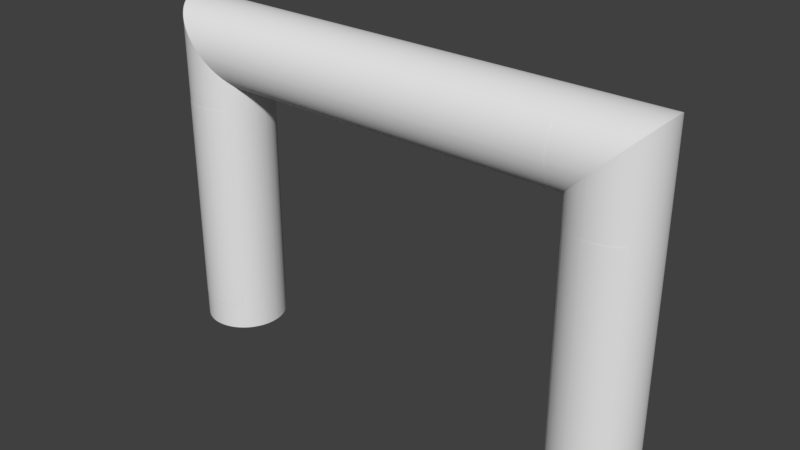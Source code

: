 # Source: untitled.blend  (saved by Blender 2.79.0; exported with 4.5.12 LTS)
import bpy
from mathutils import Matrix  # noqa: F401  (used for matrix-valued properties, if any)

bpy.ops.wm.read_factory_settings(use_empty=True)
scene = bpy.context.scene
scene.name = 'Scene'

# ---- collections
col_collection_1 = bpy.data.collections.new('Collection 1'); scene.collection.children.link(col_collection_1)

# ---- materials (node trees are filled in below, after node groups)
mat_mat_2 = bpy.data.materials.new('Mat_2')
mat_mat_2.alpha_threshold = 0.0
mat_mat_2.use_transparent_shadow = False
mat_mat_2.roughness = 0.5
mat_mat = bpy.data.materials.new('Mat')
mat_mat.alpha_threshold = 0.0
mat_mat.use_transparent_shadow = False
mat_mat.roughness = 0.5

# ---- material node trees

# ---- world
world_world = bpy.data.worlds.new('World'); scene.world = world_world
world_world.color = (0.05088, 0.05088, 0.05088)
world_world.use_sun_shadow = False
world_world.sun_shadow_jitter_overblur = 0.0
world_world.cycles.sampling_method = 'MANUAL'

# ---- meshes
me_baner_popreczka_1 = bpy.data.meshes.new('baner_popreczka_1')
me_baner_popreczka_1.from_pydata([(40.09, 9.232, 66.79), (-39.91, 9.232, 66.79), (-39.91, 9.42, 67.67), (40.09, 9.42, 67.67), (40.09, 9.499, 68.28), (-39.91, 9.499, 68.28), (-39.91, 9.544, 69.22), (40.09, 9.544, 69.22), (-39.91, 9.499, 70.15), (40.09, 9.499, 70.15), (40.09, 9.367, 71.06), (-39.91, 9.367, 71.06), (-39.91, 9.151, 71.94), (40.09, 9.151, 71.94), (40.09, 8.856, 72.78), (-39.91, 8.856, 72.78), (-39.91, 8.486, 73.59), (40.09, 8.486, 73.59), (40.09, 8.963, 65.93), (-39.91, 8.963, 65.93), (-39.91, 8.2, 64.33), (40.09, 8.2, 64.33), (40.09, 7.714, 63.6), (-39.91, 7.714, 63.6), (40.09, 8.617, 65.11), (-39.91, 8.617, 65.11), (-39.91, 8.045, 74.35), (40.09, 8.045, 74.35), (-39.91, 7.538, 75.07), (40.09, 7.538, 75.07), (-39.91, 6.969, 75.73), (40.09, 6.969, 75.73), (40.09, 7.165, 62.92), (-39.91, 7.165, 62.92), (-39.91, 6.927, 62.68), (40.09, 6.927, 62.68)], [], [(0, 1, 2, 3), (4, 5, 6, 7), (7, 6, 8, 9), (10, 11, 12, 13), (14, 15, 16, 17), (18, 19, 1, 0), (13, 12, 15, 14), (20, 21, 22, 23), (19, 18, 24, 25), (5, 4, 3, 2), (11, 10, 9, 8), (26, 27, 17, 16), (28, 29, 27, 26), (30, 31, 29, 28), (23, 22, 32, 33), (25, 24, 21, 20), (34, 33, 32, 35)])
me_baner_popreczka_1.polygons.foreach_set('use_smooth', [True] * 17)
_uv = me_baner_popreczka_1.uv_layers.new(name='UVMap')
_uv.uv.foreach_set('vector', [-0.2077, 0.4583, 1.191, 0.4583, 1.191, 0.4739, -0.2077, 0.4739, -0.2077, 0.4845, 1.191, 0.4845, 1.191, 0.5009, -0.2077, 0.5009, -0.2077, 0.5009, 1.191, 0.5009, 1.191, 0.5172, -0.2077, 0.5172, -0.2077, 0.5331, 1.191, 0.5331, 1.191, 0.5484, -0.2077, 0.5484, -0.2077, 0.5632, 1.191, 0.5632, 1.191, 0.5773, -0.2077, 0.5773, -0.2077, 0.4434, 1.191, 0.4434, 1.191, 0.4583, -0.2077, 0.4583, -0.2077, 0.5484, 1.191, 0.5484, 1.191, 0.5632, -0.2077, 0.5632, 1.191, 0.4155, -0.2077, 0.4155, -0.2077, 0.4027, 1.191, 0.4027, 1.191, 0.4434, -0.2077, 0.4434, -0.2077, 0.4291, 1.191, 0.4291, 1.191, 0.4845, -0.2077, 0.4845, -0.2077, 0.4739, 1.191, 0.4739, 1.191, 0.5331, -0.2077, 0.5331, -0.2077, 0.5172, 1.191, 0.5172, 1.191, 0.5906, -0.2077, 0.5906, -0.2077, 0.5773, 1.191, 0.5773, 1.191, 0.6031, -0.2077, 0.6031, -0.2077, 0.5906, 1.191, 0.5906, 1.191, 0.6147, -0.2077, 0.6147, -0.2077, 0.6031, 1.191, 0.6031, 1.191, 0.4027, -0.2077, 0.4027, -0.2077, 0.3908, 1.191, 0.3908, 1.191, 0.4291, -0.2077, 0.4291, -0.2077, 0.4155, 1.191, 0.4155, 1.191, 0.3865, 1.191, 0.3908, -0.2077, 0.3908, -0.2077, 0.3865])
me_baner_popreczka_1.materials.append(mat_mat_2)
me_baner_popreczka_1.use_remesh_preserve_volume = False
me_baner_popreczka_1.use_remesh_preserve_attributes = False
me_baner_popreczka_1.use_mirror_vertex_groups = False
me_baner_popreczka_1.update()
me_noga1 = bpy.data.meshes.new('noga1')
me_noga1.from_pydata([(-42.72, -6.615, 56.1), (-42.61, -6.512, 56.1), (-42.61, -6.512, 62.29), (-43.24, -7.121, 62.92), (-43.24, -7.121, 56.1), (-43.24, -7.121, 6.101), (-43.83, -7.592, 56.1), (-43.92, -7.67, 56.1), (-43.92, -7.67, 6.101), (-49.59, -9.497, 56.1), (-49.54, -9.5, 56.1), (-49.54, -9.5, 69.22), (-50.47, -9.455, 70.15), (-50.47, -9.455, 56.1), (-43.92, -7.67, 63.6), (-50.47, -9.455, 6.101), (-49.54, -9.5, 6.101), (-42.61, -6.512, 6.101), (-59.04, -9.14e-06, 56.1), (-59.04, -1.282e-05, 78.72), (-58.99, 0.9345, 78.67), (-58.99, 0.9345, 56.1), (-58.99, 0.9346, 6.101), (-58.86, 1.843, 6.101), (-58.86, 1.843, -0.07602), (-58.99, 0.9346, -0.07602), (-58.86, 1.843, 56.1), (-58.86, 1.843, 78.54), (-58.64, 2.721, 78.32), (-58.64, 2.721, 56.1), (-58.64, 2.721, 6.101), (-58.35, 3.565, 56.1), (-58.35, 3.565, 6.101), (-58.35, 3.565, 78.03), (-57.98, 4.37, 77.66), (-57.98, 4.37, 56.1), (-57.98, 4.37, 6.101), (-57.54, 5.133, 6.101), (-57.54, 5.133, -0.07602), (-57.98, 4.37, -0.07602), (-57.54, 5.133, 56.1), (-57.54, 5.133, 77.22), (-57.03, 5.848, 76.71), (-57.03, 5.848, 56.1), (-56.46, 6.512, 76.14), (-56.46, 6.512, 56.1), (-55.83, 7.121, 75.51), (-55.83, 7.121, 56.1), (-55.15, 7.67, 74.83), (-55.15, 7.67, 56.1), (-54.42, 8.155, 74.1), (-54.42, 8.155, 56.1), (-53.64, 8.573, 73.32), (-53.64, 8.573, 56.1), (-53.64, 8.573, 6.101), (-52.83, 8.918, 6.101), (-52.83, 8.918, -0.07601), (-53.64, 8.573, -0.07601), (-52.83, 8.918, 56.1), (-52.83, 8.918, 72.51), (-51.97, 9.187, 71.65), (-51.97, 9.187, 56.1), (-51.97, 9.187, 6.101), (-51.08, 9.376, 56.1), (-51.08, 9.376, 6.101), (-51.08, 9.376, 70.76), (-50.47, 9.455, 70.15), (-50.47, 9.455, 56.1), (-49.54, 9.5, 69.22), (-49.54, 9.5, 56.1), (-48.6, 9.455, 68.28), (-48.6, 9.455, 56.1), (-47.69, 9.322, 67.38), (-47.69, 9.322, 56.1), (-47.69, 9.322, 6.101), (-46.82, 9.106, 6.101), (-46.82, 9.106, -0.07601), (-47.69, 9.322, -0.07601), (-46.82, 9.106, 56.1), (-46.82, 9.106, 66.5), (-45.97, 8.811, 65.65), (-45.97, 8.811, 56.1), (-45.97, 8.811, 6.101), (-45.17, 8.442, 6.101), (-45.17, 8.442, -0.07601), (-45.97, 8.811, -0.07601), (-45.17, 8.441, 56.1), (-45.17, 8.441, 64.85), (-44.41, 8.001, 64.09), (-44.41, 8.001, 56.1), (-44.41, 8.001, 6.101), (-43.69, 7.494, 56.1), (-43.69, 7.494, 6.101), (-43.69, 7.494, 63.37), (-43.03, 6.924, 62.71), (-43.03, 6.924, 56.1), (-43.03, 6.924, 6.101), (-42.42, 6.297, 56.1), (-42.42, 6.297, 6.101), (-42.42, 6.297, 62.1), (-41.87, 5.615, 61.55), (-41.87, 5.615, 56.1), (-41.38, 4.883, 61.06), (-41.38, 4.883, 56.1), (-40.96, 4.106, 60.65), (-40.96, 4.106, 56.1), (-40.62, 3.288, 60.3), (-40.62, 3.288, 56.1), (-40.35, 2.432, 60.03), (-40.35, 2.432, 56.1), (-40.16, 1.543, 59.84), (-40.16, 1.543, 56.1), (-40.16, 1.543, 6.101), (-40.08, 0.9346, 6.101), (-40.08, 0.9346, -0.07602), (-40.16, 1.543, -0.07602), (-40.08, 0.9345, 56.1), (-40.08, 0.9345, 59.76), (-40.04, -9.729e-06, 59.72), (-40.04, -9.14e-06, 56.1), (-40.04, -9.94e-07, 6.101), (-40.08, -0.9346, 6.101), (-40.08, -0.9346, -0.07602), (-40.04, 1.238e-08, -0.07602), (-40.08, -0.9346, 56.1), (-40.08, -0.9346, 59.76), (-40.22, -1.843, 59.9), (-40.22, -1.843, 56.1), (-40.43, -2.721, 60.11), (-40.43, -2.721, 56.1), (-40.73, -3.565, 60.41), (-40.73, -3.565, 56.1), (-41.1, -4.37, 60.78), (-41.1, -4.37, 56.1), (-41.1, -4.37, 6.101), (-41.54, -5.133, 56.1), (-41.54, -5.133, 6.101), (-41.54, -5.133, 61.22), (-42.04, -5.848, 61.72), (-42.04, -5.848, 56.1), (-42.04, -5.848, 6.101), (-44.65, -8.155, 64.33), (-44.65, -8.155, 56.1), (-44.65, -8.155, 6.101), (-45.43, -8.573, 56.1), (-45.43, -8.573, 6.101), (-45.43, -8.573, 65.11), (-46.25, -8.918, 65.93), (-46.25, -8.918, 56.1), (-47.11, -9.187, 66.79), (-47.11, -9.187, 56.1), (-47.99, -9.376, 67.67), (-47.99, -9.376, 56.1), (-48.6, -9.455, 68.28), (-48.6, -9.455, 56.1), (-51.38, -9.322, 6.101), (-51.38, -9.322, -0.07602), (-50.47, -9.455, -0.07602), (-51.38, -9.322, 56.1), (-51.38, -9.322, 71.06), (-52.26, -9.106, 71.94), (-52.26, -9.106, 56.1), (-52.26, -9.106, 6.101), (-53.1, -8.811, 6.101), (-53.1, -8.811, -0.07602), (-52.26, -9.106, -0.07602), (-53.1, -8.811, 56.1), (-53.1, -8.811, 72.78), (-53.91, -8.442, 73.59), (-53.91, -8.442, 56.1), (-54.67, -8.001, 74.35), (-54.67, -8.001, 56.1), (-55.39, -7.494, 75.07), (-55.39, -7.494, 56.1), (-56.05, -6.924, 75.73), (-56.05, -6.924, 56.1), (-56.05, -6.924, 6.101), (-56.66, -6.297, 56.1), (-56.66, -6.297, 6.101), (-56.66, -6.297, 76.34), (-57.21, -5.615, 76.89), (-57.21, -5.615, 56.1), (-57.21, -5.615, 6.101), (-57.69, -4.883, 6.101), (-57.69, -4.883, -0.07602), (-57.21, -5.615, -0.07602), (-57.69, -4.883, 56.1), (-57.69, -4.883, 77.37), (-58.11, -4.106, 77.79), (-58.11, -4.106, 56.1), (-58.11, -4.106, 6.101), (-58.46, -3.288, 6.101), (-58.46, -3.288, -0.07602), (-58.11, -4.106, -0.07602), (-58.46, -3.288, 56.1), (-58.46, -3.288, 78.14), (-58.73, -2.432, 78.41), (-58.73, -2.432, 56.1), (-58.73, -2.432, 6.101), (-58.91, -1.543, 56.1), (-58.91, -1.543, 6.101), (-58.91, -1.543, 78.59), (-58.99, -0.9346, 78.67), (-58.99, -0.9346, 56.1), (-58.99, -0.9346, 6.101), (-59.04, -9.94e-07, 6.101), (-59.04, 1.238e-08, -0.07602), (-57.03, 5.848, 6.101), (-57.03, 5.848, -0.07602), (-56.46, 6.512, 6.101), (-56.46, 6.512, -0.07602), (-55.83, 7.121, 6.101), (-55.15, 7.67, 6.101), (-54.42, 8.155, 6.101), (-51.97, 9.187, -0.07601), (-50.47, 9.455, 6.101), (-49.54, 9.5, 6.101), (-49.54, 9.5, -0.07601), (-50.47, 9.455, -0.07601), (-48.6, 9.455, 6.101), (-48.6, 9.455, -0.07601), (-43.03, 6.924, -0.07602), (-43.69, 7.494, -0.07601), (-41.87, 5.615, 6.101), (-41.87, 5.615, -0.07602), (-42.42, 6.297, -0.07602), (-41.38, 4.883, 6.101), (-41.38, 4.883, -0.07602), (-40.96, 4.106, 6.101), (-40.96, 4.106, -0.07602), (-40.62, 3.288, 6.101), (-40.35, 2.432, 6.101), (-40.22, -1.843, 6.101), (-40.22, -1.843, -0.07602), (-40.43, -2.721, 6.101), (-40.73, -3.565, 6.101), (-43.24, -7.121, -0.07602), (-42.61, -6.512, -0.07602), (-46.25, -8.918, 6.101), (-47.11, -9.187, 6.101), (-47.11, -9.187, -0.07602), (-46.25, -8.918, -0.07602), (-47.99, -9.376, 6.101), (-48.6, -9.455, 6.101), (-48.6, -9.455, -0.07602), (-47.99, -9.376, -0.07602), (-53.91, -8.442, 6.101), (-54.67, -8.001, 6.101), (-54.67, -8.001, -0.07602), (-53.91, -8.442, -0.07602), (-55.39, -7.494, 6.101), (-56.05, -6.924, -0.07602), (-55.39, -7.494, -0.07602), (-56.66, -6.297, -0.07602), (-58.35, 3.565, -0.07602), (-58.64, 2.721, -0.07602), (-51.08, 9.376, -0.07601), (-44.41, 8.001, -0.07601), (-41.54, -5.133, -0.07602), (-41.1, -4.37, -0.07602), (-42.04, -5.848, -0.07602), (-43.92, -7.67, -0.07602), (-45.43, -8.573, -0.07602), (-44.65, -8.155, -0.07602), (-58.91, -1.543, -0.07602), (-58.73, -2.432, -0.07602), (-58.99, -0.9346, -0.07602), (-55.83, 7.121, -0.07602), (-55.15, 7.67, -0.07601), (-54.42, 8.155, -0.07601), (-40.62, 3.288, -0.07602), (-40.35, 2.432, -0.07602), (-40.43, -2.721, -0.07602), (-40.73, -3.565, -0.07602), (-49.54, -9.5, -0.07602)], [], [(0, 1, 2, 3, 4), (5, 4, 6, 7, 8), (9, 10, 11, 12, 13), (6, 4, 3, 14, 7), (9, 13, 15, 16, 10), (17, 1, 0, 4, 5), (18, 19, 20, 21), (22, 23, 24, 25), (26, 27, 28, 29), (30, 29, 31, 32), (31, 33, 34, 35), (36, 37, 38, 39), (40, 41, 42, 43), (43, 42, 44, 45), (45, 44, 46, 47), (47, 46, 48, 49), (49, 48, 50, 51), (51, 50, 52, 53), (54, 55, 56, 57), (58, 59, 60, 61), (62, 61, 63, 64), (63, 65, 66, 67), (67, 66, 68, 69), (69, 68, 70, 71), (71, 70, 72, 73), (74, 75, 76, 77), (78, 79, 80, 81), (82, 83, 84, 85), (86, 87, 88, 89), (90, 89, 91, 92), (91, 93, 94, 95), (96, 95, 97, 98), (97, 99, 100, 101), (101, 100, 102, 103), (103, 102, 104, 105), (105, 104, 106, 107), (107, 106, 108, 109), (109, 108, 110, 111), (112, 113, 114, 115), (116, 117, 118, 119), (120, 121, 122, 123), (124, 125, 126, 127), (127, 126, 128, 129), (129, 128, 130, 131), (131, 130, 132, 133), (134, 133, 135, 136), (135, 137, 138, 139), (140, 139, 1, 17), (7, 14, 141, 142), (143, 142, 144, 145), (144, 146, 147, 148), (148, 147, 149, 150), (150, 149, 151, 152), (152, 151, 153, 154), (154, 153, 11, 10), (15, 155, 156, 157), (158, 159, 160, 161), (162, 163, 164, 165), (166, 167, 168, 169), (169, 168, 170, 171), (171, 170, 172, 173), (173, 172, 174, 175), (176, 175, 177, 178), (177, 179, 180, 181), (182, 183, 184, 185), (186, 187, 188, 189), (190, 191, 192, 193), (194, 195, 196, 197), (198, 197, 199, 200), (199, 201, 202, 203), (204, 203, 18, 205), (22, 25, 206, 205), (21, 20, 27, 26), (29, 30, 23, 26), (29, 28, 33, 31), (35, 36, 32, 31), (35, 34, 41, 40), (207, 208, 38, 37), (209, 210, 208, 207), (47, 211, 209, 45), (49, 212, 211, 47), (51, 213, 212, 49), (53, 54, 213, 51), (53, 52, 59, 58), (62, 214, 56, 55), (61, 60, 65, 63), (67, 215, 64, 63), (216, 217, 218, 215), (219, 220, 217, 216), (73, 74, 219, 71), (73, 72, 79, 78), (82, 85, 76, 75), (81, 80, 87, 86), (89, 90, 83, 86), (89, 88, 93, 91), (96, 221, 222, 92), (95, 94, 99, 97), (223, 224, 225, 98), (226, 227, 224, 223), (228, 229, 227, 226), (107, 230, 228, 105), (109, 231, 230, 107), (111, 112, 231, 109), (111, 110, 117, 116), (120, 123, 114, 113), (119, 118, 125, 124), (232, 233, 122, 121), (129, 234, 232, 127), (131, 235, 234, 129), (133, 134, 235, 131), (133, 132, 137, 135), (139, 140, 136, 135), (139, 138, 2, 1), (5, 236, 237, 17), (142, 143, 8, 7), (142, 141, 146, 144), (148, 238, 145, 144), (239, 240, 241, 238), (152, 242, 239, 150), (243, 244, 245, 242), (10, 16, 243, 154), (13, 12, 159, 158), (162, 165, 156, 155), (161, 160, 167, 166), (169, 246, 163, 166), (247, 248, 249, 246), (173, 250, 247, 171), (176, 251, 252, 250), (175, 174, 179, 177), (182, 185, 253, 178), (181, 180, 187, 186), (189, 190, 183, 186), (189, 188, 195, 194), (197, 198, 191, 194), (197, 196, 201, 199), (203, 204, 200, 199), (203, 202, 19, 18), (22, 21, 26, 23), (32, 254, 255, 30), (36, 35, 40, 37), (54, 53, 58, 55), (64, 256, 214, 62), (74, 73, 78, 75), (82, 81, 86, 83), (92, 222, 257, 90), (98, 225, 221, 96), (112, 111, 116, 113), (120, 119, 124, 121), (136, 258, 259, 134), (17, 237, 260, 140), (8, 261, 236, 5), (145, 262, 263, 143), (15, 13, 158, 155), (162, 161, 166, 163), (178, 253, 251, 176), (182, 181, 186, 183), (190, 189, 194, 191), (200, 264, 265, 198), (205, 206, 266, 204), (205, 18, 21, 22), (30, 255, 24, 23), (36, 39, 254, 32), (37, 40, 43, 207), (207, 43, 45, 209), (211, 267, 210, 209), (212, 268, 267, 211), (213, 269, 268, 212), (54, 57, 269, 213), (55, 58, 61, 62), (215, 218, 256, 64), (215, 67, 69, 216), (216, 69, 71, 219), (74, 77, 220, 219), (75, 78, 81, 82), (90, 257, 84, 83), (92, 91, 95, 96), (98, 97, 101, 223), (223, 101, 103, 226), (226, 103, 105, 228), (230, 270, 229, 228), (231, 271, 270, 230), (112, 115, 271, 231), (113, 116, 119, 120), (121, 124, 127, 232), (234, 272, 233, 232), (235, 273, 272, 234), (134, 259, 273, 235), (140, 260, 258, 136), (143, 263, 261, 8), (238, 241, 262, 145), (238, 148, 150, 239), (242, 245, 240, 239), (242, 152, 154, 243), (16, 274, 244, 243), (15, 157, 274, 16), (155, 158, 161, 162), (246, 249, 164, 163), (246, 169, 171, 247), (250, 252, 248, 247), (250, 173, 175, 176), (178, 177, 181, 182), (190, 193, 184, 183), (198, 265, 192, 191), (204, 266, 264, 200)])
me_noga1.polygons.foreach_set('use_smooth', [True] * 204)
_uv = me_noga1.uv_layers.new(name='UVMap')
_uv.uv.foreach_set('vector', [0.6225, 0.7378, 0.62, 0.7374, 0.62, 0.7084, 0.635, 0.7084, 0.635, 0.74, 0.635, 0.9714, 0.635, 0.74, 0.6479, 0.7424, 0.65, 0.7428, 0.65, 0.9717, 0.7509, 0.7638, 0.75, 0.7636, 0.75, 0.7084, 0.765, 0.7084, 0.765, 0.7668, 0.6479, 0.7424, 0.635, 0.74, 0.635, 0.7084, 0.65, 0.7084, 0.65, 0.7428, 0.7509, 0.7638, 0.765, 0.7668, 0.765, 0.9744, 0.75, 0.974, 0.75, 0.7636, 0.62, 0.9711, 0.62, 0.7374, 0.6225, 0.7378, 0.635, 0.74, 0.635, 0.9714, 0.0, 0.7921, 0.0, 0.7084, 0.015, 0.7084, 0.015, 0.792, 0.015, 0.9771, 0.03, 0.9771, 0.03, 1.0, 0.015, 1.0, 0.03, 0.7917, 0.03, 0.7084, 0.045, 0.7084, 0.045, 0.7911, 0.045, 0.977, 0.045, 0.7911, 0.06, 0.7903, 0.06, 0.9769, 0.06, 0.7903, 0.06, 0.7084, 0.075, 0.7084, 0.075, 0.7893, 0.075, 0.9768, 0.09, 0.9767, 0.09, 1.0, 0.075, 1.0, 0.09, 0.7881, 0.09, 0.7084, 0.105, 0.7084, 0.105, 0.7867, 0.105, 0.7867, 0.105, 0.7084, 0.12, 0.7084, 0.12, 0.7851, 0.12, 0.7851, 0.12, 0.7084, 0.135, 0.7084, 0.135, 0.7833, 0.135, 0.7833, 0.135, 0.7084, 0.15, 0.7084, 0.15, 0.7813, 0.15, 0.7813, 0.15, 0.7084, 0.165, 0.7084, 0.165, 0.7792, 0.165, 0.7792, 0.165, 0.7084, 0.18, 0.7084, 0.18, 0.7769, 0.18, 0.9755, 0.195, 0.9752, 0.195, 1.0, 0.18, 1.0, 0.195, 0.7743, 0.195, 0.7084, 0.21, 0.7084, 0.21, 0.7716, 0.21, 0.9749, 0.21, 0.7716, 0.225, 0.7688, 0.225, 0.9746, 0.225, 0.7688, 0.225, 0.7084, 0.235, 0.7084, 0.235, 0.7668, 0.235, 0.7668, 0.235, 0.7084, 0.25, 0.7084, 0.25, 0.7636, 0.25, 0.7636, 0.25, 0.7084, 0.265, 0.7084, 0.265, 0.7604, 0.265, 0.7604, 0.265, 0.7084, 0.28, 0.7084, 0.28, 0.7572, 0.28, 0.9733, 0.295, 0.9729, 0.295, 1.0, 0.28, 1.0, 0.295, 0.754, 0.295, 0.7084, 0.31, 0.7084, 0.31, 0.7508, 0.31, 0.9726, 0.325, 0.9723, 0.325, 1.0, 0.31, 1.0, 0.325, 0.7477, 0.325, 0.7084, 0.34, 0.7084, 0.34, 0.7447, 0.34, 0.9719, 0.34, 0.7447, 0.355, 0.7418, 0.355, 0.9716, 0.355, 0.7418, 0.355, 0.7084, 0.37, 0.7084, 0.37, 0.7391, 0.37, 0.9713, 0.37, 0.7391, 0.385, 0.7366, 0.385, 0.971, 0.385, 0.7366, 0.385, 0.7084, 0.4, 0.7084, 0.4, 0.7342, 0.4, 0.7342, 0.4, 0.7084, 0.415, 0.7084, 0.415, 0.7321, 0.415, 0.7321, 0.415, 0.7084, 0.43, 0.7084, 0.43, 0.7303, 0.43, 0.7303, 0.43, 0.7084, 0.445, 0.7084, 0.445, 0.7287, 0.445, 0.7287, 0.445, 0.7084, 0.46, 0.7084, 0.46, 0.7275, 0.46, 0.7275, 0.46, 0.7084, 0.475, 0.7084, 0.475, 0.7266, 0.475, 0.9699, 0.485, 0.9699, 0.485, 1.0, 0.475, 1.0, 0.485, 0.7263, 0.485, 0.7084, 0.5, 0.7084, 0.5, 0.7261, 0.5, 0.9699, 0.515, 0.9699, 0.515, 1.0, 0.5, 1.0, 0.515, 0.7263, 0.515, 0.7084, 0.53, 0.7084, 0.53, 0.7269, 0.53, 0.7269, 0.53, 0.7084, 0.545, 0.7084, 0.545, 0.7279, 0.545, 0.7279, 0.545, 0.7084, 0.56, 0.7084, 0.56, 0.7292, 0.56, 0.7292, 0.56, 0.7084, 0.575, 0.7084, 0.575, 0.7308, 0.575, 0.9704, 0.575, 0.7308, 0.59, 0.7328, 0.59, 0.9706, 0.59, 0.7328, 0.59, 0.7084, 0.605, 0.7084, 0.605, 0.735, 0.605, 0.9709, 0.605, 0.735, 0.62, 0.7374, 0.62, 0.9711, 0.65, 0.7428, 0.65, 0.7084, 0.665, 0.7084, 0.665, 0.7457, 0.665, 0.972, 0.665, 0.7457, 0.68, 0.7487, 0.68, 0.9724, 0.68, 0.7487, 0.68, 0.7084, 0.695, 0.7084, 0.695, 0.7519, 0.695, 0.7519, 0.695, 0.7084, 0.71, 0.7084, 0.71, 0.755, 0.71, 0.755, 0.71, 0.7084, 0.725, 0.7084, 0.725, 0.7582, 0.725, 0.7582, 0.725, 0.7084, 0.735, 0.7084, 0.735, 0.7604, 0.735, 0.7604, 0.735, 0.7084, 0.75, 0.7084, 0.75, 0.7636, 0.765, 0.9744, 0.78, 0.9747, 0.78, 1.0, 0.765, 1.0, 0.78, 0.7698, 0.78, 0.7084, 0.795, 0.7084, 0.795, 0.7726, 0.795, 0.975, 0.81, 0.9753, 0.81, 1.0, 0.795, 1.0, 0.81, 0.7752, 0.81, 0.7084, 0.825, 0.7084, 0.825, 0.7777, 0.825, 0.7777, 0.825, 0.7084, 0.84, 0.7084, 0.84, 0.7799, 0.84, 0.7799, 0.84, 0.7084, 0.855, 0.7084, 0.855, 0.782, 0.855, 0.782, 0.855, 0.7084, 0.87, 0.7084, 0.87, 0.7839, 0.87, 0.9762, 0.87, 0.7839, 0.885, 0.7857, 0.885, 0.9764, 0.885, 0.7857, 0.885, 0.7084, 0.9, 0.7084, 0.9, 0.7872, 0.9, 0.9766, 0.915, 0.9767, 0.915, 1.0, 0.9, 1.0, 0.915, 0.7885, 0.915, 0.7084, 0.93, 0.7084, 0.93, 0.7897, 0.93, 0.9769, 0.945, 0.977, 0.945, 1.0, 0.93, 1.0, 0.945, 0.7906, 0.945, 0.7084, 0.96, 0.7084, 0.96, 0.7913, 0.96, 0.9771, 0.96, 0.7913, 0.975, 0.7918, 0.975, 0.9771, 0.975, 0.7918, 0.975, 0.7084, 0.985, 0.7084, 0.985, 0.792, 0.985, 0.9771, 0.985, 0.792, 1.0, 0.7921, 1.0, 0.9771, 0.015, 0.9771, 0.015, 1.0, 0.0, 1.0, 0.0, 0.9771, 0.015, 0.792, 0.015, 0.7084, 0.03, 0.7084, 0.03, 0.7917, 0.045, 0.7911, 0.045, 0.977, 0.03, 0.9771, 0.03, 0.7917, 0.045, 0.7911, 0.045, 0.7084, 0.06, 0.7084, 0.06, 0.7903, 0.075, 0.7893, 0.075, 0.9768, 0.06, 0.9769, 0.06, 0.7903, 0.075, 0.7893, 0.075, 0.7084, 0.09, 0.7084, 0.09, 0.7881, 0.105, 0.9765, 0.105, 1.0, 0.09, 1.0, 0.09, 0.9767, 0.12, 0.9764, 0.12, 1.0, 0.105, 1.0, 0.105, 0.9765, 0.135, 0.7833, 0.135, 0.9762, 0.12, 0.9764, 0.12, 0.7851, 0.15, 0.7813, 0.15, 0.976, 0.135, 0.9762, 0.135, 0.7833, 0.165, 0.7792, 0.165, 0.9757, 0.15, 0.976, 0.15, 0.7813, 0.18, 0.7769, 0.18, 0.9755, 0.165, 0.9757, 0.165, 0.7792, 0.18, 0.7769, 0.18, 0.7084, 0.195, 0.7084, 0.195, 0.7743, 0.21, 0.9749, 0.21, 1.0, 0.195, 1.0, 0.195, 0.9752, 0.21, 0.7716, 0.21, 0.7084, 0.225, 0.7084, 0.225, 0.7688, 0.235, 0.7668, 0.235, 0.9744, 0.225, 0.9746, 0.225, 0.7688, 0.25, 0.974, 0.25, 1.0, 0.235, 1.0, 0.235, 0.9744, 0.265, 0.9737, 0.265, 1.0, 0.25, 1.0, 0.25, 0.974, 0.28, 0.7572, 0.28, 0.9733, 0.265, 0.9737, 0.265, 0.7604, 0.28, 0.7572, 0.28, 0.7084, 0.295, 0.7084, 0.295, 0.754, 0.31, 0.9726, 0.31, 1.0, 0.295, 1.0, 0.295, 0.9729, 0.31, 0.7508, 0.31, 0.7084, 0.325, 0.7084, 0.325, 0.7477, 0.34, 0.7447, 0.34, 0.9719, 0.325, 0.9723, 0.325, 0.7477, 0.34, 0.7447, 0.34, 0.7084, 0.355, 0.7084, 0.355, 0.7418, 0.37, 0.9713, 0.37, 1.0, 0.355, 1.0, 0.355, 0.9716, 0.37, 0.7391, 0.37, 0.7084, 0.385, 0.7084, 0.385, 0.7366, 0.4, 0.9708, 0.4, 1.0, 0.385, 1.0, 0.385, 0.971, 0.415, 0.9705, 0.415, 1.0, 0.4, 1.0, 0.4, 0.9708, 0.43, 0.9703, 0.43, 1.0, 0.415, 1.0, 0.415, 0.9705, 0.445, 0.7287, 0.445, 0.9702, 0.43, 0.9703, 0.43, 0.7303, 0.46, 0.7275, 0.46, 0.97, 0.445, 0.9702, 0.445, 0.7287, 0.475, 0.7266, 0.475, 0.9699, 0.46, 0.97, 0.46, 0.7275, 0.475, 0.7266, 0.475, 0.7084, 0.485, 0.7084, 0.485, 0.7263, 0.5, 0.9699, 0.5, 1.0, 0.485, 1.0, 0.485, 0.9699, 0.5, 0.7261, 0.5, 0.7084, 0.515, 0.7084, 0.515, 0.7263, 0.53, 0.97, 0.53, 1.0, 0.515, 1.0, 0.515, 0.9699, 0.545, 0.7279, 0.545, 0.9701, 0.53, 0.97, 0.53, 0.7269, 0.56, 0.7292, 0.56, 0.9702, 0.545, 0.9701, 0.545, 0.7279, 0.575, 0.7308, 0.575, 0.9704, 0.56, 0.9702, 0.56, 0.7292, 0.575, 0.7308, 0.575, 0.7084, 0.59, 0.7084, 0.59, 0.7328, 0.605, 0.735, 0.605, 0.9709, 0.59, 0.9706, 0.59, 0.7328, 0.605, 0.735, 0.605, 0.7084, 0.62, 0.7084, 0.62, 0.7374, 0.635, 0.9714, 0.635, 1.0, 0.62, 1.0, 0.62, 0.9711, 0.665, 0.7457, 0.665, 0.972, 0.65, 0.9717, 0.65, 0.7428, 0.665, 0.7457, 0.665, 0.7084, 0.68, 0.7084, 0.68, 0.7487, 0.695, 0.7519, 0.695, 0.9727, 0.68, 0.9724, 0.68, 0.7487, 0.71, 0.9731, 0.71, 1.0, 0.695, 1.0, 0.695, 0.9727, 0.725, 0.7582, 0.725, 0.9734, 0.71, 0.9731, 0.71, 0.755, 0.735, 0.9737, 0.735, 1.0, 0.725, 1.0, 0.725, 0.9734, 0.75, 0.7636, 0.75, 0.974, 0.735, 0.9737, 0.735, 0.7604, 0.765, 0.7668, 0.765, 0.7084, 0.78, 0.7084, 0.78, 0.7698, 0.795, 0.975, 0.795, 1.0, 0.78, 1.0, 0.78, 0.9747, 0.795, 0.7726, 0.795, 0.7084, 0.81, 0.7084, 0.81, 0.7752, 0.825, 0.7777, 0.825, 0.9755, 0.81, 0.9753, 0.81, 0.7752, 0.84, 0.9758, 0.84, 1.0, 0.825, 1.0, 0.825, 0.9755, 0.855, 0.782, 0.855, 0.976, 0.84, 0.9758, 0.84, 0.7799, 0.87, 0.9762, 0.87, 1.0, 0.855, 1.0, 0.855, 0.976, 0.87, 0.7839, 0.87, 0.7084, 0.885, 0.7084, 0.885, 0.7857, 0.9, 0.9766, 0.9, 1.0, 0.885, 1.0, 0.885, 0.9764, 0.9, 0.7872, 0.9, 0.7084, 0.915, 0.7084, 0.915, 0.7885, 0.93, 0.7897, 0.93, 0.9769, 0.915, 0.9767, 0.915, 0.7885, 0.93, 0.7897, 0.93, 0.7084, 0.945, 0.7084, 0.945, 0.7906, 0.96, 0.7913, 0.96, 0.9771, 0.945, 0.977, 0.945, 0.7906, 0.96, 0.7913, 0.96, 0.7084, 0.975, 0.7084, 0.975, 0.7918, 0.985, 0.792, 0.985, 0.9771, 0.975, 0.9771, 0.975, 0.7918, 0.985, 0.792, 0.985, 0.7084, 1.0, 0.7084, 1.0, 0.7921, 0.015, 0.9771, 0.015, 0.792, 0.03, 0.7917, 0.03, 0.9771, 0.06, 0.9769, 0.06, 1.0, 0.045, 1.0, 0.045, 0.977, 0.075, 0.9768, 0.075, 0.7893, 0.09, 0.7881, 0.09, 0.9767, 0.18, 0.9755, 0.18, 0.7769, 0.195, 0.7743, 0.195, 0.9752, 0.225, 0.9746, 0.225, 1.0, 0.21, 1.0, 0.21, 0.9749, 0.28, 0.9733, 0.28, 0.7572, 0.295, 0.754, 0.295, 0.9729, 0.31, 0.9726, 0.31, 0.7508, 0.325, 0.7477, 0.325, 0.9723, 0.355, 0.9716, 0.355, 1.0, 0.34, 1.0, 0.34, 0.9719, 0.385, 0.971, 0.385, 1.0, 0.37, 1.0, 0.37, 0.9713, 0.475, 0.9699, 0.475, 0.7266, 0.485, 0.7263, 0.485, 0.9699, 0.5, 0.9699, 0.5, 0.7261, 0.515, 0.7263, 0.515, 0.9699, 0.59, 0.9706, 0.59, 1.0, 0.575, 1.0, 0.575, 0.9704, 0.62, 0.9711, 0.62, 1.0, 0.605, 1.0, 0.605, 0.9709, 0.65, 0.9717, 0.65, 1.0, 0.635, 1.0, 0.635, 0.9714, 0.68, 0.9724, 0.68, 1.0, 0.665, 1.0, 0.665, 0.972, 0.765, 0.9744, 0.765, 0.7668, 0.78, 0.7698, 0.78, 0.9747, 0.795, 0.975, 0.795, 0.7726, 0.81, 0.7752, 0.81, 0.9753, 0.885, 0.9764, 0.885, 1.0, 0.87, 1.0, 0.87, 0.9762, 0.9, 0.9766, 0.9, 0.7872, 0.915, 0.7885, 0.915, 0.9767, 0.93, 0.9769, 0.93, 0.7897, 0.945, 0.7906, 0.945, 0.977, 0.975, 0.9771, 0.975, 1.0, 0.96, 1.0, 0.96, 0.9771, 1.0, 0.9771, 1.0, 1.0, 0.985, 1.0, 0.985, 0.9771, 0.0, 0.9771, 0.0, 0.7921, 0.015, 0.792, 0.015, 0.9771, 0.045, 0.977, 0.045, 1.0, 0.03, 1.0, 0.03, 0.9771, 0.075, 0.9768, 0.075, 1.0, 0.06, 1.0, 0.06, 0.9769, 0.09, 0.9767, 0.09, 0.7881, 0.105, 0.7867, 0.105, 0.9765, 0.105, 0.9765, 0.105, 0.7867, 0.12, 0.7851, 0.12, 0.9764, 0.135, 0.9762, 0.135, 1.0, 0.12, 1.0, 0.12, 0.9764, 0.15, 0.976, 0.15, 1.0, 0.135, 1.0, 0.135, 0.9762, 0.165, 0.9757, 0.165, 1.0, 0.15, 1.0, 0.15, 0.976, 0.18, 0.9755, 0.18, 1.0, 0.165, 1.0, 0.165, 0.9757, 0.195, 0.9752, 0.195, 0.7743, 0.21, 0.7716, 0.21, 0.9749, 0.235, 0.9744, 0.235, 1.0, 0.225, 1.0, 0.225, 0.9746, 0.235, 0.9744, 0.235, 0.7668, 0.25, 0.7636, 0.25, 0.974, 0.25, 0.974, 0.25, 0.7636, 0.265, 0.7604, 0.265, 0.9737, 0.28, 0.9733, 0.28, 1.0, 0.265, 1.0, 0.265, 0.9737, 0.295, 0.9729, 0.295, 0.754, 0.31, 0.7508, 0.31, 0.9726, 0.34, 0.9719, 0.34, 1.0, 0.325, 1.0, 0.325, 0.9723, 0.355, 0.9716, 0.355, 0.7418, 0.37, 0.7391, 0.37, 0.9713, 0.385, 0.971, 0.385, 0.7366, 0.4, 0.7342, 0.4, 0.9708, 0.4, 0.9708, 0.4, 0.7342, 0.415, 0.7321, 0.415, 0.9705, 0.415, 0.9705, 0.415, 0.7321, 0.43, 0.7303, 0.43, 0.9703, 0.445, 0.9702, 0.445, 1.0, 0.43, 1.0, 0.43, 0.9703, 0.46, 0.97, 0.46, 1.0, 0.445, 1.0, 0.445, 0.9702, 0.475, 0.9699, 0.475, 1.0, 0.46, 1.0, 0.46, 0.97, 0.485, 0.9699, 0.485, 0.7263, 0.5, 0.7261, 0.5, 0.9699, 0.515, 0.9699, 0.515, 0.7263, 0.53, 0.7269, 0.53, 0.97, 0.545, 0.9701, 0.545, 1.0, 0.53, 1.0, 0.53, 0.97, 0.56, 0.9702, 0.56, 1.0, 0.545, 1.0, 0.545, 0.9701, 0.575, 0.9704, 0.575, 1.0, 0.56, 1.0, 0.56, 0.9702, 0.605, 0.9709, 0.605, 1.0, 0.59, 1.0, 0.59, 0.9706, 0.665, 0.972, 0.665, 1.0, 0.65, 1.0, 0.65, 0.9717, 0.695, 0.9727, 0.695, 1.0, 0.68, 1.0, 0.68, 0.9724, 0.695, 0.9727, 0.695, 0.7519, 0.71, 0.755, 0.71, 0.9731, 0.725, 0.9734, 0.725, 1.0, 0.71, 1.0, 0.71, 0.9731, 0.725, 0.9734, 0.725, 0.7582, 0.735, 0.7604, 0.735, 0.9737, 0.75, 0.974, 0.75, 1.0, 0.735, 1.0, 0.735, 0.9737, 0.765, 0.9744, 0.765, 1.0, 0.75, 1.0, 0.75, 0.974, 0.78, 0.9747, 0.78, 0.7698, 0.795, 0.7726, 0.795, 0.975, 0.825, 0.9755, 0.825, 1.0, 0.81, 1.0, 0.81, 0.9753, 0.825, 0.9755, 0.825, 0.7777, 0.84, 0.7799, 0.84, 0.9758, 0.855, 0.976, 0.855, 1.0, 0.84, 1.0, 0.84, 0.9758, 0.855, 0.976, 0.855, 0.782, 0.87, 0.7839, 0.87, 0.9762, 0.885, 0.9764, 0.885, 0.7857, 0.9, 0.7872, 0.9, 0.9766, 0.93, 0.9769, 0.93, 1.0, 0.915, 1.0, 0.915, 0.9767, 0.96, 0.9771, 0.96, 1.0, 0.945, 1.0, 0.945, 0.977, 0.985, 0.9771, 0.985, 1.0, 0.975, 1.0, 0.975, 0.9771])
me_noga1.materials.append(mat_mat_2)
me_noga1.use_remesh_preserve_volume = False
me_noga1.use_remesh_preserve_attributes = False
me_noga1.use_mirror_vertex_groups = False
me_noga1.update()
me_baner_2 = bpy.data.meshes.new('baner_2')
me_baner_2.from_pydata([(43.92, -7.729, 56.1), (43.92, -7.729, 6.101), (44.65, -8.214, 6.101), (44.65, -8.214, 56.1), (46.25, -8.977, 56.1), (46.25, -8.977, 6.101), (47.11, -9.246, 6.101), (47.11, -9.246, 56.1), (49.54, -9.559, 56.1), (49.54, -9.559, 6.101), (50.47, -9.514, 6.101), (50.47, -9.514, 56.1), (51.38, -9.381, 56.1), (51.38, -9.381, 6.101), (52.26, -9.165, 6.101), (52.26, -9.165, 56.1), (47.99, -9.435, 56.1), (47.99, -9.435, 6.101), (48.6, -9.514, 6.101), (48.6, -9.514, 56.1), (53.91, -8.5, 56.1), (53.91, -8.5, 6.101), (54.67, -8.06, 6.101), (54.67, -8.06, 56.1), (45.43, -8.632, 6.101), (45.43, -8.632, 56.1), (53.1, -8.87, 6.101), (53.1, -8.87, 56.1), (55.39, -7.552, 6.101), (55.39, -7.552, 56.1), (56.05, -6.983, 6.101), (56.05, -6.983, 56.1), (43.24, -7.179, 56.1), (43.24, -7.179, 6.101)], [], [(0, 1, 2, 3), (4, 5, 6, 7), (8, 9, 10, 11), (12, 13, 14, 15), (16, 17, 18, 19), (20, 21, 22, 23), (24, 25, 3, 2), (5, 4, 25, 24), (17, 16, 7, 6), (9, 8, 19, 18), (13, 12, 11, 10), (26, 27, 15, 14), (21, 20, 27, 26), (28, 29, 23, 22), (30, 31, 29, 28), (1, 0, 32, 33)])
me_baner_2.polygons.foreach_set('use_smooth', [True] * 16)
_uv = me_baner_2.uv_layers.new(name='UVMap')
_uv.uv.foreach_set('vector', [-0.1695, 0.3358, 1.169, 0.3358, 1.169, 0.3554, -0.1695, 0.3554, -0.1695, 0.3981, 1.169, 0.3981, 1.169, 0.421, -0.1695, 0.421, -0.1695, 0.4861, 1.169, 0.4861, 1.169, 0.5111, -0.1695, 0.5111, -0.1695, 0.5354, 1.169, 0.5354, 1.169, 0.5589, -0.1695, 0.5589, -0.1695, 0.4448, 1.169, 0.4448, 1.169, 0.4611, -0.1695, 0.4611, -0.1695, 0.6031, 1.169, 0.6031, 1.169, 0.6235, -0.1695, 0.6235, 1.169, 0.3762, -0.1695, 0.3762, -0.1695, 0.3554, 1.169, 0.3554, 1.169, 0.3981, -0.1695, 0.3981, -0.1695, 0.3762, 1.169, 0.3762, 1.169, 0.4448, -0.1695, 0.4448, -0.1695, 0.421, 1.169, 0.421, 1.169, 0.4861, -0.1695, 0.4861, -0.1695, 0.4611, 1.169, 0.4611, 1.169, 0.5354, -0.1695, 0.5354, -0.1695, 0.5111, 1.169, 0.5111, 1.169, 0.5815, -0.1695, 0.5815, -0.1695, 0.5589, 1.169, 0.5589, 1.169, 0.6031, -0.1695, 0.6031, -0.1695, 0.5815, 1.169, 0.5815, 1.169, 0.6426, -0.1695, 0.6426, -0.1695, 0.6235, 1.169, 0.6235, 1.169, 0.6604, -0.1695, 0.6604, -0.1695, 0.6426, 1.169, 0.6426, 1.169, 0.3358, -0.1695, 0.3358, -0.1695, 0.3176, 1.169, 0.3176])
me_baner_2.materials.append(mat_mat)
me_baner_2.use_remesh_preserve_volume = False
me_baner_2.use_remesh_preserve_attributes = False
me_baner_2.use_mirror_vertex_groups = False
me_baner_2.update()
me_baner_2_1 = bpy.data.meshes.new('baner_2_1')
me_baner_2_1.from_pydata([(-43.92, 7.714, 56.1), (-43.92, 7.714, 6.101), (-44.65, 8.2, 6.101), (-44.65, 8.2, 56.1), (-46.25, 8.963, 56.1), (-46.25, 8.963, 6.101), (-47.11, 9.232, 6.101), (-47.11, 9.232, 56.1), (-49.54, 9.544, 56.1), (-49.54, 9.544, 6.101), (-50.47, 9.499, 6.101), (-50.47, 9.499, 56.1), (-51.38, 9.367, 56.1), (-51.38, 9.367, 6.101), (-52.26, 9.151, 6.101), (-52.26, 9.151, 56.1), (-47.99, 9.42, 56.1), (-47.99, 9.42, 6.101), (-48.6, 9.499, 6.101), (-48.6, 9.499, 56.1), (-53.91, 8.486, 56.1), (-53.91, 8.486, 6.101), (-54.67, 8.045, 6.101), (-54.67, 8.045, 56.1), (-45.43, 8.617, 6.101), (-45.43, 8.617, 56.1), (-53.1, 8.856, 6.101), (-53.1, 8.856, 56.1), (-55.39, 7.538, 6.101), (-55.39, 7.538, 56.1), (-56.05, 6.969, 6.101), (-56.05, 6.969, 56.1), (-43.24, 7.165, 56.1), (-43.24, 7.165, 6.101)], [], [(0, 1, 2, 3), (4, 5, 6, 7), (8, 9, 10, 11), (12, 13, 14, 15), (16, 17, 18, 19), (20, 21, 22, 23), (24, 25, 3, 2), (5, 4, 25, 24), (17, 16, 7, 6), (9, 8, 19, 18), (13, 12, 11, 10), (26, 27, 15, 14), (21, 20, 27, 26), (28, 29, 23, 22), (30, 31, 29, 28), (1, 0, 32, 33)])
me_baner_2_1.polygons.foreach_set('use_smooth', [True] * 16)
_uv = me_baner_2_1.uv_layers.new(name='UVMap')
_uv.uv.foreach_set('vector', [-0.0976, 0.3532, 1.089, 0.3532, 1.089, 0.3705, -0.0976, 0.3705, -0.0976, 0.4084, 1.089, 0.4084, 1.089, 0.4287, -0.0976, 0.4287, -0.0976, 0.4864, 1.089, 0.4864, 1.089, 0.5086, -0.0976, 0.5086, -0.0976, 0.5301, 1.089, 0.5301, 1.089, 0.551, -0.0976, 0.551, -0.0976, 0.4498, 1.089, 0.4498, 1.089, 0.4642, -0.0976, 0.4642, -0.0976, 0.5901, 1.089, 0.5901, 1.089, 0.6082, -0.0976, 0.6082, 1.089, 0.389, -0.0976, 0.389, -0.0976, 0.3705, 1.089, 0.3705, 1.089, 0.4084, -0.0976, 0.4084, -0.0976, 0.389, 1.089, 0.389, 1.089, 0.4498, -0.0976, 0.4498, -0.0976, 0.4287, 1.089, 0.4287, 1.089, 0.4864, -0.0976, 0.4864, -0.0976, 0.4642, 1.089, 0.4642, 1.089, 0.5301, -0.0976, 0.5301, -0.0976, 0.5086, 1.089, 0.5086, 1.089, 0.571, -0.0976, 0.571, -0.0976, 0.551, 1.089, 0.551, 1.089, 0.5901, -0.0976, 0.5901, -0.0976, 0.571, 1.089, 0.571, 1.089, 0.6252, -0.0976, 0.6252, -0.0976, 0.6082, 1.089, 0.6082, 1.089, 0.6409, -0.0976, 0.6409, -0.0976, 0.6252, 1.089, 0.6252, 1.089, 0.3532, -0.0976, 0.3532, -0.0976, 0.337, 1.089, 0.337])
me_baner_2_1.materials.append(mat_mat)
me_baner_2_1.use_remesh_preserve_volume = False
me_baner_2_1.use_remesh_preserve_attributes = False
me_baner_2_1.use_mirror_vertex_groups = False
me_baner_2_1.update()
me_baner_3 = bpy.data.meshes.new('baner_3')
me_baner_3.from_pydata([(-40.09, -9.246, 66.79), (39.91, -9.246, 66.79), (39.91, -9.435, 67.67), (-40.09, -9.435, 67.67), (-40.09, -9.514, 68.28), (39.91, -9.514, 68.28), (39.91, -9.559, 69.22), (-40.09, -9.559, 69.22), (39.91, -9.514, 70.15), (-40.09, -9.514, 70.15), (-40.09, -9.381, 71.06), (39.91, -9.381, 71.06), (39.91, -9.165, 71.94), (-40.09, -9.165, 71.94), (-40.09, -8.87, 72.78), (39.91, -8.87, 72.78), (39.91, -8.5, 73.59), (-40.09, -8.5, 73.59), (-40.09, -8.977, 65.93), (39.91, -8.977, 65.93), (39.91, -8.214, 64.33), (-40.09, -8.214, 64.33), (-40.09, -7.729, 63.6), (39.91, -7.729, 63.6), (-40.09, -8.632, 65.11), (39.91, -8.632, 65.11), (39.91, -8.06, 74.35), (-40.09, -8.06, 74.35), (39.91, -7.552, 75.07), (-40.09, -7.552, 75.07), (39.91, -6.983, 75.73), (-40.09, -6.983, 75.73), (-40.09, -7.179, 62.92), (39.91, -7.179, 62.92), (39.91, -6.941, 62.68), (-40.09, -6.941, 62.68)], [], [(0, 1, 2, 3), (4, 5, 6, 7), (7, 6, 8, 9), (10, 11, 12, 13), (14, 15, 16, 17), (18, 19, 1, 0), (13, 12, 15, 14), (20, 21, 22, 23), (19, 18, 24, 25), (5, 4, 3, 2), (11, 10, 9, 8), (26, 27, 17, 16), (28, 29, 27, 26), (30, 31, 29, 28), (23, 22, 32, 33), (25, 24, 21, 20), (34, 33, 32, 35)])
me_baner_3.polygons.foreach_set('use_smooth', [True] * 17)
_uv = me_baner_3.uv_layers.new(name='UVMap')
_uv.uv.foreach_set('vector', [-0.165, 0.4602, 1.172, 0.4602, 1.172, 0.4751, -0.165, 0.4751, -0.165, 0.4852, 1.172, 0.4852, 1.172, 0.5009, -0.165, 0.5009, -0.165, 0.5009, 1.172, 0.5009, 1.172, 0.5165, -0.165, 0.5165, -0.165, 0.5317, 1.172, 0.5317, 1.172, 0.5463, -0.165, 0.5463, -0.165, 0.5604, 1.172, 0.5604, 1.172, 0.5739, -0.165, 0.5739, -0.165, 0.4459, 1.172, 0.4459, 1.172, 0.4602, -0.165, 0.4602, -0.165, 0.5463, 1.172, 0.5463, 1.172, 0.5604, -0.165, 0.5604, 1.172, 0.4192, -0.165, 0.4192, -0.165, 0.407, 1.172, 0.407, 1.172, 0.4459, -0.165, 0.4459, -0.165, 0.4322, 1.172, 0.4322, 1.172, 0.4852, -0.165, 0.4852, -0.165, 0.4751, 1.172, 0.4751, 1.172, 0.5317, -0.165, 0.5317, -0.165, 0.5165, 1.172, 0.5165, 1.172, 0.5866, -0.165, 0.5866, -0.165, 0.5739, 1.172, 0.5739, 1.172, 0.5986, -0.165, 0.5986, -0.165, 0.5866, 1.172, 0.5866, 1.172, 0.6097, -0.165, 0.6097, -0.165, 0.5986, 1.172, 0.5986, 1.172, 0.407, -0.165, 0.407, -0.165, 0.3956, 1.172, 0.3956, 1.172, 0.4322, -0.165, 0.4322, -0.165, 0.4192, 1.172, 0.4192, 1.172, 0.3915, 1.172, 0.3956, -0.165, 0.3956, -0.165, 0.3915])
me_baner_3.materials.append(mat_mat_2)
me_baner_3.use_remesh_preserve_volume = False
me_baner_3.use_remesh_preserve_attributes = False
me_baner_3.use_mirror_vertex_groups = False
me_baner_3.update()
me_noga2 = bpy.data.meshes.new('noga2')
me_noga2.from_pydata([(40.04, 1.238e-08, -0.07602), (40.08, -0.9346, -0.07602), (40.08, -0.9346, 6.101), (40.08, -0.9346, 56.1), (40.08, -0.9346, 59.76), (40.04, -9.729e-06, 59.72), (58.99, -0.9346, 56.1), (58.99, -0.9346, 6.101), (58.99, -0.9346, -0.07602), (59.04, 1.238e-08, -0.07602), (59.04, -1.282e-05, 78.72), (58.99, -0.9346, 78.67), (58.99, 0.9346, -0.07602), (58.99, 0.9345, 78.67), (58.86, 1.843, -0.07602), (58.86, 1.843, 78.54), (58.64, 2.721, -0.07602), (58.64, 2.721, 78.32), (58.35, 3.565, -0.07602), (58.35, 3.565, 78.03), (57.98, 4.37, -0.07602), (57.98, 4.37, 77.66), (57.54, 5.133, -0.07602), (57.54, 5.133, 77.22), (57.03, 5.848, -0.07602), (57.03, 5.848, 76.71), (56.46, 6.512, -0.07602), (56.46, 6.512, 76.14), (55.83, 7.121, -0.07602), (55.83, 7.121, 75.51), (55.15, 7.67, -0.07601), (55.15, 7.67, 74.83), (54.42, 8.155, -0.07601), (54.42, 8.155, 74.1), (53.64, 8.573, -0.07601), (53.64, 8.573, 73.32), (52.83, 8.918, -0.07601), (52.83, 8.918, 72.51), (51.97, 9.187, -0.07601), (51.97, 9.187, 71.65), (51.08, 9.376, -0.07601), (51.08, 9.376, 70.76), (50.47, 9.455, -0.07601), (50.47, 9.455, 70.15), (49.54, 9.5, -0.07601), (49.54, 9.5, 69.22), (48.6, 9.455, -0.07601), (48.6, 9.455, 68.28), (47.69, 9.322, -0.07601), (47.69, 9.322, 67.38), (46.82, 9.106, -0.07601), (46.82, 9.106, 66.5), (45.97, 8.811, -0.07601), (45.97, 8.811, 65.65), (45.17, 8.442, -0.07601), (45.17, 8.441, 64.85), (44.41, 8.001, -0.07601), (44.41, 8.001, 64.09), (43.69, 7.494, -0.07601), (43.69, 7.494, 63.37), (43.03, 6.924, -0.07602), (43.03, 6.924, 62.71), (42.42, 6.297, -0.07602), (42.42, 6.297, 62.1), (41.87, 5.615, -0.07602), (41.87, 5.615, 61.55), (41.38, 4.883, -0.07602), (41.38, 4.883, 61.06), (40.96, 4.106, -0.07602), (40.96, 4.106, 60.65), (40.62, 3.288, -0.07602), (40.62, 3.288, 60.3), (40.35, 2.432, -0.07602), (40.35, 2.432, 60.03), (40.16, 1.543, -0.07602), (40.16, 1.543, 59.84), (40.08, 0.9346, -0.07602), (40.08, 0.9345, 59.76), (40.22, -1.843, -0.07602), (40.22, -1.843, 6.101), (40.22, -1.843, 56.1), (40.43, -2.721, 56.1), (40.43, -2.721, 60.11), (40.22, -1.843, 59.9), (40.43, -2.721, 6.101), (40.43, -2.721, -0.07602), (40.73, -3.565, -0.07602), (40.73, -3.565, 6.101), (40.73, -3.565, 56.1), (41.1, -4.37, 6.101), (41.1, -4.37, 56.1), (41.1, -4.37, -0.07602), (41.54, -5.133, -0.07602), (41.54, -5.133, 6.101), (41.54, -5.133, 56.1), (42.04, -5.848, 6.101), (42.04, -5.848, 56.1), (42.04, -5.848, -0.07602), (42.61, -6.512, -0.07602), (42.61, -6.512, 6.101), (43.24, -7.121, -0.07602), (43.24, -7.121, 6.101), (43.24, -7.121, 56.1), (43.92, -7.67, 56.1), (43.92, -7.67, 63.6), (43.24, -7.121, 62.92), (43.92, -7.67, 6.101), (44.65, -8.155, 6.101), (44.65, -8.155, 56.1), (44.65, -8.155, -0.07602), (45.43, -8.573, -0.07602), (45.43, -8.573, 6.101), (46.25, -8.918, -0.07602), (46.25, -8.918, 6.101), (46.25, -8.918, 56.1), (47.11, -9.187, 6.101), (47.11, -9.187, 56.1), (47.11, -9.187, -0.07602), (47.99, -9.376, -0.07602), (47.99, -9.376, 6.101), (47.99, -9.376, 56.1), (48.6, -9.455, 56.1), (48.6, -9.455, 68.28), (47.99, -9.376, 67.67), (48.6, -9.455, 6.101), (48.6, -9.455, -0.07602), (49.54, -9.5, -0.07602), (49.54, -9.5, 6.101), (49.54, -9.5, 56.1), (50.47, -9.455, 6.101), (50.47, -9.455, 56.1), (50.47, -9.455, -0.07602), (51.38, -9.322, -0.07602), (51.38, -9.322, 6.101), (51.38, -9.322, 56.1), (52.26, -9.106, 6.101), (52.26, -9.106, 56.1), (52.26, -9.106, -0.07602), (53.1, -8.811, -0.07602), (53.1, -8.811, 6.101), (53.91, -8.442, -0.07602), (53.91, -8.442, 6.101), (53.91, -8.442, 56.1), (54.67, -8.001, 56.1), (54.67, -8.001, 74.35), (53.91, -8.442, 73.59), (54.67, -8.001, 6.101), (54.67, -8.001, -0.07602), (55.39, -7.494, -0.07602), (55.39, -7.494, 6.101), (56.05, -6.924, -0.07602), (56.05, -6.924, 6.101), (56.66, -6.297, -0.07602), (56.66, -6.297, 6.101), (57.21, -5.615, -0.07602), (57.21, -5.615, 6.101), (57.21, -5.615, 56.1), (57.69, -4.883, 6.101), (57.69, -4.883, 56.1), (58.11, -4.106, 56.1), (58.11, -4.106, 77.79), (57.69, -4.883, 77.37), (58.11, -4.106, 6.101), (58.11, -4.106, -0.07602), (58.46, -3.288, -0.07602), (58.46, -3.288, 6.101), (58.46, -3.288, 56.1), (58.73, -2.432, 6.101), (58.73, -2.432, 56.1), (58.73, -2.432, -0.07602), (58.91, -1.543, -0.07602), (58.91, -1.543, 6.101), (58.91, -1.543, 56.1), (40.73, -3.565, 60.41), (41.1, -4.37, 60.78), (41.54, -5.133, 61.22), (42.04, -5.848, 61.72), (42.61, -6.512, 56.1), (42.61, -6.512, 62.29), (43.92, -7.67, -0.07602), (44.65, -8.155, 64.33), (45.43, -8.573, 56.1), (45.43, -8.573, 65.11), (46.25, -8.918, 65.93), (47.11, -9.187, 66.79), (49.54, -9.5, 69.22), (50.47, -9.455, 70.15), (51.38, -9.322, 71.06), (52.26, -9.106, 71.94), (53.1, -8.811, 56.1), (53.1, -8.811, 72.78), (55.39, -7.494, 56.1), (55.39, -7.494, 75.07), (56.05, -6.924, 56.1), (56.05, -6.924, 75.73), (56.66, -6.297, 56.1), (56.66, -6.297, 76.34), (57.21, -5.615, 76.89), (58.46, -3.288, 78.14), (58.73, -2.432, 78.41), (58.91, -1.543, 78.59), (57.69, -4.883, -0.07602)], [], [(0, 1, 2, 3, 4, 5), (6, 7, 8, 9, 10, 11), (9, 12, 13, 10), (12, 14, 15, 13), (14, 16, 17, 15), (16, 18, 19, 17), (18, 20, 21, 19), (20, 22, 23, 21), (22, 24, 25, 23), (24, 26, 27, 25), (26, 28, 29, 27), (28, 30, 31, 29), (30, 32, 33, 31), (32, 34, 35, 33), (34, 36, 37, 35), (36, 38, 39, 37), (38, 40, 41, 39), (40, 42, 43, 41), (42, 44, 45, 43), (44, 46, 47, 45), (46, 48, 49, 47), (48, 50, 51, 49), (50, 52, 53, 51), (52, 54, 55, 53), (54, 56, 57, 55), (56, 58, 59, 57), (58, 60, 61, 59), (60, 62, 63, 61), (62, 64, 65, 63), (64, 66, 67, 65), (66, 68, 69, 67), (68, 70, 71, 69), (70, 72, 73, 71), (72, 74, 75, 73), (74, 76, 77, 75), (76, 0, 5, 77), (2, 1, 78, 79), (80, 81, 82, 83), (84, 85, 86, 87), (88, 87, 89, 90), (89, 91, 92, 93), (94, 93, 95, 96), (95, 97, 98, 99), (99, 98, 100, 101), (102, 103, 104, 105), (103, 106, 107, 108), (107, 109, 110, 111), (111, 110, 112, 113), (114, 113, 115, 116), (115, 117, 118, 119), (120, 121, 122, 123), (124, 125, 126, 127), (128, 127, 129, 130), (129, 131, 132, 133), (134, 133, 135, 136), (135, 137, 138, 139), (139, 138, 140, 141), (142, 143, 144, 145), (146, 147, 148, 149), (149, 148, 150, 151), (151, 150, 152, 153), (153, 152, 154, 155), (156, 155, 157, 158), (158, 159, 160, 161), (162, 163, 164, 165), (166, 165, 167, 168), (167, 169, 170, 171), (172, 171, 7, 6), (80, 83, 4, 3), (79, 78, 85, 84), (88, 173, 82, 81), (90, 174, 173, 88), (94, 175, 174, 90), (96, 176, 175, 94), (177, 178, 176, 96), (102, 105, 178, 177), (101, 100, 179, 106), (108, 180, 104, 103), (181, 182, 180, 108), (114, 183, 182, 181), (116, 184, 183, 114), (120, 123, 184, 116), (120, 119, 124, 121), (128, 185, 122, 121), (130, 186, 185, 128), (134, 187, 186, 130), (136, 188, 187, 134), (189, 190, 188, 136), (142, 145, 190, 189), (142, 141, 146, 143), (191, 192, 144, 143), (193, 194, 192, 191), (195, 196, 194, 193), (156, 197, 196, 195), (158, 161, 197, 156), (158, 157, 162, 159), (166, 198, 160, 159), (168, 199, 198, 166), (172, 200, 199, 168), (6, 11, 200, 172), (79, 80, 3, 2), (87, 88, 81, 84), (87, 86, 91, 89), (93, 94, 90, 89), (93, 92, 97, 95), (99, 177, 96, 95), (101, 102, 177, 99), (106, 179, 109, 107), (111, 181, 108, 107), (113, 114, 181, 111), (113, 112, 117, 115), (119, 120, 116, 115), (127, 128, 121, 124), (127, 126, 131, 129), (133, 134, 130, 129), (133, 132, 137, 135), (139, 189, 136, 135), (141, 142, 189, 139), (149, 191, 143, 146), (151, 193, 191, 149), (153, 195, 193, 151), (155, 156, 195, 153), (155, 154, 201, 157), (165, 166, 159, 162), (165, 164, 169, 167), (171, 172, 168, 167), (171, 170, 8, 7), (84, 81, 80, 79), (106, 103, 102, 101), (119, 118, 125, 124), (141, 140, 147, 146), (157, 201, 163, 162)])
me_noga2.polygons.foreach_set('use_smooth', [True] * 132)
_uv = me_noga2.uv_layers.new(name='UVMap')
_uv.uv.foreach_set('vector', [0.5, 0.0, 0.515, 0.0, 0.515, 0.0301, 0.515, 0.2737, 0.515, 0.2916, 0.5, 0.2916, 0.985, 0.208, 0.985, 0.02287, 0.985, 0.0, 1.0, 0.0, 1.0, 0.2916, 0.985, 0.2916, 0.0, 0.0, 0.015, 0.0, 0.015, 0.2916, 0.0, 0.2916, 0.015, 0.0, 0.03, 0.0, 0.03, 0.2916, 0.015, 0.2916, 0.03, 0.0, 0.045, 0.0, 0.045, 0.2916, 0.03, 0.2916, 0.045, 0.0, 0.06, 0.0, 0.06, 0.2916, 0.045, 0.2916, 0.06, 0.0, 0.075, 0.0, 0.075, 0.2916, 0.06, 0.2916, 0.075, 0.0, 0.09, 0.0, 0.09, 0.2916, 0.075, 0.2916, 0.09, 0.0, 0.105, 0.0, 0.105, 0.2916, 0.09, 0.2916, 0.105, 0.0, 0.12, 0.0, 0.12, 0.2916, 0.105, 0.2916, 0.12, 0.0, 0.135, 0.0, 0.135, 0.2916, 0.12, 0.2916, 0.135, 0.0, 0.15, 0.0, 0.15, 0.2916, 0.135, 0.2916, 0.15, 0.0, 0.165, 0.0, 0.165, 0.2916, 0.15, 0.2916, 0.165, 0.0, 0.18, 0.0, 0.18, 0.2916, 0.165, 0.2916, 0.18, 0.0, 0.195, 0.0, 0.195, 0.2916, 0.18, 0.2916, 0.195, 0.0, 0.21, 0.0, 0.21, 0.2916, 0.195, 0.2916, 0.21, 0.0, 0.225, 0.0, 0.225, 0.2916, 0.21, 0.2916, 0.225, 0.0, 0.235, 0.0, 0.235, 0.2916, 0.225, 0.2916, 0.235, 0.0, 0.25, 0.0, 0.25, 0.2916, 0.235, 0.2916, 0.25, 0.0, 0.265, 0.0, 0.265, 0.2916, 0.25, 0.2916, 0.265, 0.0, 0.28, 0.0, 0.28, 0.2916, 0.265, 0.2916, 0.28, 0.0, 0.295, 0.0, 0.295, 0.2916, 0.28, 0.2916, 0.295, 0.0, 0.31, 0.0, 0.31, 0.2916, 0.295, 0.2916, 0.31, 0.0, 0.325, 0.0, 0.325, 0.2916, 0.31, 0.2916, 0.325, 0.0, 0.34, 0.0, 0.34, 0.2916, 0.325, 0.2916, 0.34, 0.0, 0.355, 0.0, 0.355, 0.2916, 0.34, 0.2916, 0.355, 0.0, 0.37, 0.0, 0.37, 0.2916, 0.355, 0.2916, 0.37, 0.0, 0.385, 0.0, 0.385, 0.2916, 0.37, 0.2916, 0.385, 0.0, 0.4, 0.0, 0.4, 0.2916, 0.385, 0.2916, 0.4, 0.0, 0.415, 0.0, 0.415, 0.2916, 0.4, 0.2916, 0.415, 0.0, 0.43, 0.0, 0.43, 0.2916, 0.415, 0.2916, 0.43, 0.0, 0.445, 0.0, 0.445, 0.2916, 0.43, 0.2916, 0.445, 0.0, 0.46, 0.0, 0.46, 0.2916, 0.445, 0.2916, 0.46, 0.0, 0.475, 0.0, 0.475, 0.2916, 0.46, 0.2916, 0.475, 0.0, 0.485, 0.0, 0.485, 0.2916, 0.475, 0.2916, 0.485, 0.0, 0.5, 0.0, 0.5, 0.2916, 0.485, 0.2916, 0.515, 0.0301, 0.515, 0.0, 0.53, 0.0, 0.53, 0.03003, 0.53, 0.2731, 0.545, 0.2721, 0.545, 0.2916, 0.53, 0.2916, 0.545, 0.02992, 0.545, 0.0, 0.56, 0.0, 0.56, 0.02978, 0.56, 0.2708, 0.56, 0.02978, 0.575, 0.0296, 0.575, 0.2692, 0.575, 0.0296, 0.575, 0.0, 0.59, 0.0, 0.59, 0.02938, 0.59, 0.2672, 0.59, 0.02938, 0.605, 0.02914, 0.605, 0.265, 0.605, 0.02914, 0.605, 0.0, 0.62, 0.0, 0.62, 0.02888, 0.62, 0.02888, 0.62, 0.0, 0.635, 0.0, 0.635, 0.02859, 0.635, 0.26, 0.65, 0.2572, 0.65, 0.2916, 0.635, 0.2916, 0.65, 0.2572, 0.65, 0.02828, 0.665, 0.02796, 0.665, 0.2543, 0.665, 0.02796, 0.665, 0.0, 0.68, 0.0, 0.68, 0.02763, 0.68, 0.02763, 0.68, 0.0, 0.695, 0.0, 0.695, 0.02729, 0.695, 0.2481, 0.695, 0.02729, 0.71, 0.02694, 0.71, 0.245, 0.71, 0.02694, 0.71, 0.0, 0.725, 0.0, 0.725, 0.02658, 0.725, 0.2418, 0.735, 0.2396, 0.735, 0.2916, 0.725, 0.2916, 0.735, 0.02635, 0.735, 0.0, 0.75, 0.0, 0.75, 0.02599, 0.75, 0.2364, 0.75, 0.02599, 0.765, 0.02565, 0.765, 0.2332, 0.765, 0.02565, 0.765, 0.0, 0.78, 0.0, 0.78, 0.02532, 0.78, 0.2302, 0.78, 0.02532, 0.795, 0.02501, 0.795, 0.2274, 0.795, 0.02501, 0.795, 0.0, 0.81, 0.0, 0.81, 0.02472, 0.81, 0.02472, 0.81, 0.0, 0.825, 0.0, 0.825, 0.02445, 0.825, 0.2224, 0.84, 0.2201, 0.84, 0.2916, 0.825, 0.2916, 0.84, 0.0242, 0.84, 0.0, 0.855, 0.0, 0.855, 0.02397, 0.855, 0.02397, 0.855, 0.0, 0.87, 0.0, 0.87, 0.02376, 0.87, 0.02376, 0.87, 0.0, 0.885, 0.0, 0.885, 0.02357, 0.885, 0.02357, 0.885, 0.0, 0.9, 0.0, 0.9, 0.0234, 0.9, 0.2128, 0.9, 0.0234, 0.915, 0.02325, 0.915, 0.2115, 0.915, 0.2115, 0.93, 0.2103, 0.93, 0.2916, 0.915, 0.2916, 0.93, 0.02313, 0.93, 0.0, 0.945, 0.0, 0.945, 0.02303, 0.945, 0.2094, 0.945, 0.02303, 0.96, 0.02295, 0.96, 0.2087, 0.96, 0.02295, 0.96, 0.0, 0.975, 0.0, 0.975, 0.02289, 0.975, 0.2082, 0.975, 0.02289, 0.985, 0.02287, 0.985, 0.208, 0.53, 0.2731, 0.53, 0.2916, 0.515, 0.2916, 0.515, 0.2737, 0.53, 0.03003, 0.53, 0.0, 0.545, 0.0, 0.545, 0.02992, 0.56, 0.2708, 0.56, 0.2916, 0.545, 0.2916, 0.545, 0.2721, 0.575, 0.2692, 0.575, 0.2916, 0.56, 0.2916, 0.56, 0.2708, 0.59, 0.2672, 0.59, 0.2916, 0.575, 0.2916, 0.575, 0.2692, 0.605, 0.265, 0.605, 0.2916, 0.59, 0.2916, 0.59, 0.2672, 0.62, 0.2626, 0.62, 0.2916, 0.605, 0.2916, 0.605, 0.265, 0.635, 0.26, 0.635, 0.2916, 0.62, 0.2916, 0.62, 0.2626, 0.635, 0.02859, 0.635, 0.0, 0.65, 0.0, 0.65, 0.02828, 0.665, 0.2543, 0.665, 0.2916, 0.65, 0.2916, 0.65, 0.2572, 0.68, 0.2513, 0.68, 0.2916, 0.665, 0.2916, 0.665, 0.2543, 0.695, 0.2481, 0.695, 0.2916, 0.68, 0.2916, 0.68, 0.2513, 0.71, 0.245, 0.71, 0.2916, 0.695, 0.2916, 0.695, 0.2481, 0.725, 0.2418, 0.725, 0.2916, 0.71, 0.2916, 0.71, 0.245, 0.725, 0.2418, 0.725, 0.02658, 0.735, 0.02635, 0.735, 0.2396, 0.75, 0.2364, 0.75, 0.2916, 0.735, 0.2916, 0.735, 0.2396, 0.765, 0.2332, 0.765, 0.2916, 0.75, 0.2916, 0.75, 0.2364, 0.78, 0.2302, 0.78, 0.2916, 0.765, 0.2916, 0.765, 0.2332, 0.795, 0.2274, 0.795, 0.2916, 0.78, 0.2916, 0.78, 0.2302, 0.81, 0.2248, 0.81, 0.2916, 0.795, 0.2916, 0.795, 0.2274, 0.825, 0.2224, 0.825, 0.2916, 0.81, 0.2916, 0.81, 0.2248, 0.825, 0.2224, 0.825, 0.02445, 0.84, 0.0242, 0.84, 0.2201, 0.855, 0.218, 0.855, 0.2916, 0.84, 0.2916, 0.84, 0.2201, 0.87, 0.2161, 0.87, 0.2916, 0.855, 0.2916, 0.855, 0.218, 0.885, 0.2143, 0.885, 0.2916, 0.87, 0.2916, 0.87, 0.2161, 0.9, 0.2128, 0.9, 0.2916, 0.885, 0.2916, 0.885, 0.2143, 0.915, 0.2115, 0.915, 0.2916, 0.9, 0.2916, 0.9, 0.2128, 0.915, 0.2115, 0.915, 0.02325, 0.93, 0.02313, 0.93, 0.2103, 0.945, 0.2094, 0.945, 0.2916, 0.93, 0.2916, 0.93, 0.2103, 0.96, 0.2087, 0.96, 0.2916, 0.945, 0.2916, 0.945, 0.2094, 0.975, 0.2082, 0.975, 0.2916, 0.96, 0.2916, 0.96, 0.2087, 0.985, 0.208, 0.985, 0.2916, 0.975, 0.2916, 0.975, 0.2082, 0.53, 0.03003, 0.53, 0.2731, 0.515, 0.2737, 0.515, 0.0301, 0.56, 0.02978, 0.56, 0.2708, 0.545, 0.2721, 0.545, 0.02992, 0.56, 0.02978, 0.56, 0.0, 0.575, 0.0, 0.575, 0.0296, 0.59, 0.02938, 0.59, 0.2672, 0.575, 0.2692, 0.575, 0.0296, 0.59, 0.02938, 0.59, 0.0, 0.605, 0.0, 0.605, 0.02914, 0.62, 0.02888, 0.62, 0.2626, 0.605, 0.265, 0.605, 0.02914, 0.635, 0.02859, 0.635, 0.26, 0.62, 0.2626, 0.62, 0.02888, 0.65, 0.02828, 0.65, 0.0, 0.665, 0.0, 0.665, 0.02796, 0.68, 0.02763, 0.68, 0.2513, 0.665, 0.2543, 0.665, 0.02796, 0.695, 0.02729, 0.695, 0.2481, 0.68, 0.2513, 0.68, 0.02763, 0.695, 0.02729, 0.695, 0.0, 0.71, 0.0, 0.71, 0.02694, 0.725, 0.02658, 0.725, 0.2418, 0.71, 0.245, 0.71, 0.02694, 0.75, 0.02599, 0.75, 0.2364, 0.735, 0.2396, 0.735, 0.02635, 0.75, 0.02599, 0.75, 0.0, 0.765, 0.0, 0.765, 0.02565, 0.78, 0.02532, 0.78, 0.2302, 0.765, 0.2332, 0.765, 0.02565, 0.78, 0.02532, 0.78, 0.0, 0.795, 0.0, 0.795, 0.02501, 0.81, 0.02472, 0.81, 0.2248, 0.795, 0.2274, 0.795, 0.02501, 0.825, 0.02445, 0.825, 0.2224, 0.81, 0.2248, 0.81, 0.02472, 0.855, 0.02397, 0.855, 0.218, 0.84, 0.2201, 0.84, 0.0242, 0.87, 0.02376, 0.87, 0.2161, 0.855, 0.218, 0.855, 0.02397, 0.885, 0.02357, 0.885, 0.2143, 0.87, 0.2161, 0.87, 0.02376, 0.9, 0.0234, 0.9, 0.2128, 0.885, 0.2143, 0.885, 0.02357, 0.9, 0.0234, 0.9, 0.0, 0.915, 0.0, 0.915, 0.02325, 0.945, 0.02303, 0.945, 0.2094, 0.93, 0.2103, 0.93, 0.02313, 0.945, 0.02303, 0.945, 0.0, 0.96, 0.0, 0.96, 0.02295, 0.975, 0.02289, 0.975, 0.2082, 0.96, 0.2087, 0.96, 0.02295, 0.975, 0.02289, 0.975, 0.0, 0.985, 0.0, 0.985, 0.02287, 0.545, 0.02992, 0.545, 0.2721, 0.53, 0.2731, 0.53, 0.03003, 0.65, 0.02828, 0.65, 0.2572, 0.635, 0.26, 0.635, 0.02859, 0.725, 0.02658, 0.725, 0.0, 0.735, 0.0, 0.735, 0.02635, 0.825, 0.02445, 0.825, 0.0, 0.84, 0.0, 0.84, 0.0242, 0.915, 0.02325, 0.915, 0.0, 0.93, 0.0, 0.93, 0.02313])
me_noga2.materials.append(mat_mat_2)
me_noga2.use_remesh_preserve_volume = False
me_noga2.use_remesh_preserve_attributes = False
me_noga2.use_mirror_vertex_groups = False
me_noga2.update()
me_baner_1_1 = bpy.data.meshes.new('baner_1_1')
me_baner_1_1.from_pydata([(43.24, 7.165, 6.101), (43.24, 7.165, 56.1), (43.92, 7.714, 56.1), (43.92, 7.714, 6.101), (44.65, 8.2, 6.101), (44.65, 8.2, 56.1), (45.43, 8.617, 56.1), (45.43, 8.617, 6.101), (46.25, 8.963, 56.1), (46.25, 8.963, 6.101), (47.99, 9.42, 56.1), (47.99, 9.42, 6.101), (47.11, 9.232, 6.101), (47.11, 9.232, 56.1), (49.54, 9.544, 56.1), (49.54, 9.544, 6.101), (48.6, 9.499, 6.101), (48.6, 9.499, 56.1), (50.47, 9.499, 56.1), (50.47, 9.499, 6.101), (53.91, 8.486, 56.1), (53.91, 8.486, 6.101), (53.1, 8.856, 6.101), (53.1, 8.856, 56.1), (55.39, 7.538, 56.1), (55.39, 7.538, 6.101), (54.67, 8.045, 6.101), (54.67, 8.045, 56.1), (51.38, 9.367, 56.1), (51.38, 9.367, 6.101), (52.26, 9.151, 6.101), (52.26, 9.151, 56.1), (56.05, 6.969, 56.1), (56.05, 6.969, 6.101)], [], [(0, 1, 2, 3), (4, 5, 6, 7), (5, 4, 3, 2), (8, 9, 7, 6), (10, 11, 12, 13), (14, 15, 16, 17), (18, 19, 15, 14), (20, 21, 22, 23), (24, 25, 26, 27), (19, 18, 28, 29), (30, 31, 23, 22), (9, 8, 13, 12), (11, 10, 17, 16), (29, 28, 31, 30), (21, 20, 27, 26), (25, 24, 32, 33)])
me_baner_1_1.polygons.foreach_set('use_smooth', [True] * 16)
_uv = me_baner_1_1.uv_layers.new(name='UVMap')
_uv.uv.foreach_set('vector', [-0.123, 0.3313, 1.108, 0.3313, 1.108, 0.3481, -0.123, 0.3481, -0.123, 0.3661, 1.108, 0.3661, 1.108, 0.3852, -0.123, 0.3852, 1.108, 0.3661, -0.123, 0.3661, -0.123, 0.3481, 1.108, 0.3481, 1.108, 0.4054, -0.123, 0.4054, -0.123, 0.3852, 1.108, 0.3852, 1.108, 0.4483, -0.123, 0.4483, -0.123, 0.4264, 1.108, 0.4264, 1.108, 0.4863, -0.123, 0.4863, -0.123, 0.4633, 1.108, 0.4633, 1.108, 0.5093, -0.123, 0.5093, -0.123, 0.4863, 1.108, 0.4863, 1.108, 0.5939, -0.123, 0.5939, -0.123, 0.5741, 1.108, 0.5741, 1.108, 0.6303, -0.123, 0.6303, -0.123, 0.6127, 1.108, 0.6127, -0.123, 0.5093, 1.108, 0.5093, 1.108, 0.5317, -0.123, 0.5317, -0.123, 0.5533, 1.108, 0.5533, 1.108, 0.5741, -0.123, 0.5741, -0.123, 0.4054, 1.108, 0.4054, 1.108, 0.4264, -0.123, 0.4264, -0.123, 0.4483, 1.108, 0.4483, 1.108, 0.4633, -0.123, 0.4633, -0.123, 0.5317, 1.108, 0.5317, 1.108, 0.5533, -0.123, 0.5533, -0.123, 0.5939, 1.108, 0.5939, 1.108, 0.6127, -0.123, 0.6127, -0.123, 0.6303, 1.108, 0.6303, 1.108, 0.6467, -0.123, 0.6467])
me_baner_1_1.materials.append(mat_mat)
me_baner_1_1.use_remesh_preserve_volume = False
me_baner_1_1.use_remesh_preserve_attributes = False
me_baner_1_1.use_mirror_vertex_groups = False
me_baner_1_1.update()
me_baner_1 = bpy.data.meshes.new('baner_1')
me_baner_1.from_pydata([(-43.24, -7.179, 6.101), (-43.24, -7.179, 56.1), (-43.92, -7.729, 56.1), (-43.92, -7.729, 6.101), (-44.65, -8.214, 6.101), (-44.65, -8.214, 56.1), (-45.43, -8.632, 56.1), (-45.43, -8.632, 6.101), (-46.25, -8.977, 56.1), (-46.25, -8.977, 6.101), (-47.99, -9.435, 56.1), (-47.99, -9.435, 6.101), (-47.11, -9.246, 6.101), (-47.11, -9.246, 56.1), (-49.54, -9.559, 56.1), (-49.54, -9.559, 6.101), (-48.6, -9.514, 6.101), (-48.6, -9.514, 56.1), (-50.47, -9.514, 56.1), (-50.47, -9.514, 6.101), (-53.91, -8.5, 56.1), (-53.91, -8.5, 6.101), (-53.1, -8.87, 6.101), (-53.1, -8.87, 56.1), (-55.39, -7.552, 56.1), (-55.39, -7.552, 6.101), (-54.67, -8.06, 6.101), (-54.67, -8.06, 56.1), (-51.38, -9.381, 56.1), (-51.38, -9.381, 6.101), (-52.26, -9.165, 6.101), (-52.26, -9.165, 56.1), (-56.05, -6.983, 56.1), (-56.05, -6.983, 6.101)], [], [(0, 1, 2, 3), (4, 5, 6, 7), (5, 4, 3, 2), (8, 9, 7, 6), (10, 11, 12, 13), (14, 15, 16, 17), (18, 19, 15, 14), (20, 21, 22, 23), (24, 25, 26, 27), (19, 18, 28, 29), (30, 31, 23, 22), (9, 8, 13, 12), (11, 10, 17, 16), (29, 28, 31, 30), (21, 20, 27, 26), (25, 24, 32, 33)])
me_baner_1.polygons.foreach_set('use_smooth', [True] * 16)
_uv = me_baner_1.uv_layers.new(name='UVMap')
_uv.uv.foreach_set('vector', [-0.1487, 0.329, 1.146, 0.329, 1.146, 0.3467, -0.1487, 0.3467, -0.1487, 0.3656, 1.146, 0.3656, 1.146, 0.3857, -0.1487, 0.3857, 1.146, 0.3656, -0.1487, 0.3656, -0.1487, 0.3467, 1.146, 0.3467, 1.146, 0.4069, -0.1487, 0.4069, -0.1487, 0.3857, 1.146, 0.3857, 1.146, 0.4521, -0.1487, 0.4521, -0.1487, 0.4291, 1.146, 0.4291, 1.146, 0.492, -0.1487, 0.492, -0.1487, 0.4678, 1.146, 0.4678, 1.146, 0.5162, -0.1487, 0.5162, -0.1487, 0.492, 1.146, 0.492, 1.146, 0.6052, -0.1487, 0.6052, -0.1487, 0.5843, 1.146, 0.5843, 1.146, 0.6434, -0.1487, 0.6434, -0.1487, 0.6249, 1.146, 0.6249, -0.1487, 0.5162, 1.146, 0.5162, 1.146, 0.5398, -0.1487, 0.5398, -0.1487, 0.5625, 1.146, 0.5625, 1.146, 0.5843, -0.1487, 0.5843, -0.1487, 0.4069, 1.146, 0.4069, 1.146, 0.4291, -0.1487, 0.4291, -0.1487, 0.4521, 1.146, 0.4521, 1.146, 0.4678, -0.1487, 0.4678, -0.1487, 0.5398, 1.146, 0.5398, 1.146, 0.5625, -0.1487, 0.5625, -0.1487, 0.6052, 1.146, 0.6052, 1.146, 0.6249, -0.1487, 0.6249, -0.1487, 0.6434, 1.146, 0.6434, 1.146, 0.6606, -0.1487, 0.6606])
me_baner_1.materials.append(mat_mat)
me_baner_1.use_remesh_preserve_volume = False
me_baner_1.use_remesh_preserve_attributes = False
me_baner_1.use_mirror_vertex_groups = False
me_baner_1.update()
me_popreczka_3 = bpy.data.meshes.new('popreczka_3')
me_popreczka_3.from_pydata([(39.91, 0.9345, 59.76), (-40.08, 0.9345, 59.76), (-40.09, 1.015, 59.77), (-40.09, 1.543, 59.84), (39.91, 1.543, 59.84), (39.91, -1.843, 59.9), (-40.09, -1.843, 59.9), (-40.09, -1.006, 59.77), (-40.08, -0.9346, 59.76), (39.91, -0.9346, 59.76), (-40.09, -1.282e-05, 78.72), (39.91, -1.282e-05, 78.72), (39.91, 0.9345, 78.67), (-40.09, 0.9345, 78.67), (-40.09, 1.843, 78.54), (-58.86, 1.843, 78.54), (-58.99, 0.9345, 78.67), (39.91, 1.843, 78.54), (39.91, 2.721, 78.32), (-40.09, 2.721, 78.32), (-40.09, 3.565, 78.03), (-58.35, 3.565, 78.03), (-58.64, 2.721, 78.32), (39.91, 3.565, 78.03), (58.35, 3.565, 78.03), (57.98, 4.37, 77.66), (39.91, 4.37, 77.66), (-40.09, 4.37, 77.66), (-40.09, 5.133, 77.22), (-57.54, 5.133, 77.22), (-57.98, 4.37, 77.66), (39.91, 5.133, 77.22), (39.91, 5.848, 76.71), (-40.09, 5.848, 76.71), (39.91, 6.512, 76.14), (-40.09, 6.512, 76.14), (39.91, 7.121, 75.51), (-40.09, 7.121, 75.51), (39.91, 7.67, 74.83), (-40.09, 7.67, 74.83), (55.15, 7.67, 74.83), (54.42, 8.155, 74.1), (39.91, 8.155, 74.1), (-40.09, 8.155, 74.1), (39.91, 8.573, 73.32), (-40.09, 8.573, 73.32), (-40.09, 8.918, 72.51), (-52.83, 8.918, 72.51), (-53.64, 8.573, 73.32), (39.91, 8.918, 72.51), (39.91, 9.187, 71.65), (-40.09, 9.187, 71.65), (51.97, 9.187, 71.65), (51.08, 9.376, 70.76), (39.91, 9.376, 70.76), (-40.09, 9.376, 70.76), (39.91, 9.455, 70.15), (-40.09, 9.455, 70.15), (39.91, 9.5, 69.22), (-40.09, 9.5, 69.22), (39.91, 9.455, 68.28), (-40.09, 9.455, 68.28), (39.91, 9.322, 67.38), (-40.09, 9.322, 67.38), (-40.09, 9.106, 66.5), (-46.82, 9.106, 66.5), (-47.69, 9.322, 67.38), (39.91, 9.106, 66.5), (46.82, 9.106, 66.5), (45.97, 8.811, 65.65), (39.91, 8.811, 65.65), (-40.09, 8.811, 65.65), (-40.09, 8.441, 64.85), (-45.17, 8.441, 64.85), (-45.97, 8.811, 65.65), (39.91, 8.441, 64.85), (45.17, 8.441, 64.85), (44.41, 8.001, 64.09), (39.91, 8.001, 64.09), (-40.09, 8.001, 64.09), (-40.09, 7.494, 63.37), (-43.69, 7.494, 63.37), (-44.41, 8.001, 64.09), (39.91, 7.494, 63.37), (43.69, 7.494, 63.37), (43.03, 6.924, 62.71), (39.91, 6.924, 62.71), (-40.09, 6.924, 62.71), (-40.09, 6.297, 62.1), (-42.42, 6.297, 62.1), (-43.03, 6.924, 62.71), (39.91, 6.297, 62.1), (42.42, 6.297, 62.1), (41.87, 5.615, 61.55), (39.91, 5.615, 61.55), (-40.09, 5.615, 61.55), (39.91, 4.883, 61.06), (-40.09, 4.883, 61.06), (41.38, 4.883, 61.06), (40.96, 4.106, 60.65), (39.91, 4.106, 60.65), (40.62, 3.288, 60.3), (39.91, 3.288, 60.3), (-40.09, 3.288, 60.3), (39.91, 2.432, 60.03), (-40.09, 2.432, 60.03), (-40.16, 1.543, 59.84), (39.91, -9.729e-06, 59.72), (-40.04, -9.729e-06, 59.72), (-40.22, -1.843, 59.9), (40.22, -1.843, 59.9), (40.43, -2.721, 60.11), (39.91, -2.721, 60.11), (40.73, -3.565, 60.41), (39.91, -3.565, 60.41), (41.1, -4.37, 60.78), (39.91, -4.37, 60.78), (-40.09, -4.37, 60.78), (39.91, -5.133, 61.22), (-40.09, -5.133, 61.22), (41.54, -5.133, 61.22), (42.04, -5.848, 61.72), (39.91, -5.848, 61.72), (-40.09, -5.848, 61.72), (-40.09, -6.512, 62.29), (-42.61, -6.512, 62.29), (-42.04, -5.848, 61.72), (-40.09, -6.882, 62.68), (39.91, -6.512, 62.29), (39.91, -6.882, 62.68), (-40.09, -7.121, 62.92), (-40.09, -7.67, 63.6), (-43.92, -7.67, 63.6), (-43.24, -7.121, 62.92), (39.91, -7.67, 63.6), (43.92, -7.67, 63.6), (44.65, -8.155, 64.33), (39.91, -8.155, 64.33), (-40.09, -8.155, 64.33), (-40.09, -8.573, 65.11), (-45.43, -8.573, 65.11), (-44.65, -8.155, 64.33), (39.91, -8.573, 65.11), (45.43, -8.573, 65.11), (46.25, -8.918, 65.93), (39.91, -8.918, 65.93), (-40.09, -8.918, 65.93), (-40.09, -9.187, 66.79), (-47.11, -9.187, 66.79), (-46.25, -8.918, 65.93), (39.91, -9.187, 66.79), (39.91, -9.376, 67.67), (-40.09, -9.376, 67.67), (47.99, -9.376, 67.67), (48.6, -9.455, 68.28), (39.91, -9.455, 68.28), (-40.09, -9.455, 68.28), (39.91, -9.5, 69.22), (-40.09, -9.5, 69.22), (39.91, -9.455, 70.15), (-40.09, -9.455, 70.15), (50.47, -9.455, 70.15), (51.38, -9.322, 71.06), (39.91, -9.322, 71.06), (-40.09, -9.322, 71.06), (39.91, -9.106, 71.94), (-40.09, -9.106, 71.94), (-40.09, -8.811, 72.78), (-53.1, -8.811, 72.78), (-52.26, -9.106, 71.94), (39.91, -8.811, 72.78), (39.91, -8.442, 73.59), (-40.09, -8.442, 73.59), (53.91, -8.442, 73.59), (54.67, -8.001, 74.35), (39.91, -8.001, 74.35), (55.39, -7.494, 75.07), (39.91, -7.494, 75.07), (56.05, -6.924, 75.73), (39.91, -6.924, 75.73), (-40.09, -6.882, 75.77), (39.91, -6.882, 75.77), (39.91, -6.297, 76.34), (-40.09, -6.297, 76.34), (39.91, -5.615, 76.89), (-40.09, -5.615, 76.89), (-40.09, -4.883, 77.37), (-57.69, -4.883, 77.37), (-57.21, -5.615, 76.89), (39.91, -4.883, 77.37), (39.91, -4.106, 77.79), (-40.09, -4.106, 77.79), (-40.09, -3.288, 78.14), (-58.46, -3.288, 78.14), (-58.11, -4.106, 77.79), (39.91, -3.288, 78.14), (58.46, -3.288, 78.14), (58.73, -2.432, 78.41), (39.91, -2.432, 78.41), (-40.09, -2.432, 78.41), (-40.09, -1.543, 78.59), (-58.91, -1.543, 78.59), (-58.73, -2.432, 78.41), (39.91, -1.543, 78.59), (39.91, -0.9346, 78.67), (-40.09, -0.9346, 78.67), (-59.04, -1.282e-05, 78.72), (-58.99, -0.9346, 78.67), (57.54, 5.133, 77.22), (-57.03, 5.848, 76.71), (-56.46, 6.512, 76.14), (-55.83, 7.121, 75.51), (-55.15, 7.67, 74.83), (-54.42, 8.155, 74.1), (53.64, 8.573, 73.32), (52.83, 8.918, 72.51), (-51.97, 9.187, 71.65), (-51.08, 9.376, 70.76), (-50.47, 9.455, 70.15), (-49.54, 9.5, 69.22), (-48.6, 9.455, 68.28), (47.69, 9.322, 67.38), (-41.87, 5.615, 61.55), (-41.38, 4.883, 61.06), (-40.09, 4.106, 60.65), (-40.96, 4.106, 60.65), (-40.62, 3.288, 60.3), (-40.35, 2.432, 60.03), (40.16, 1.543, 59.84), (40.08, 0.9345, 59.76), (59.04, -1.282e-05, 78.72), (58.99, 0.9345, 78.67), (58.86, 1.843, 78.54), (58.64, 2.721, 78.32), (40.08, -0.9346, 59.76), (-40.09, -2.721, 60.11), (-40.43, -2.721, 60.11), (-40.09, -3.565, 60.41), (-40.73, -3.565, 60.41), (-41.1, -4.37, 60.78), (-41.54, -5.133, 61.22), (42.61, -6.512, 62.29), (-43.0, -6.882, 62.68), (39.91, -7.121, 62.92), (43.24, -7.121, 62.92), (-47.99, -9.376, 67.67), (-48.6, -9.455, 68.28), (-49.54, -9.5, 69.22), (-50.47, -9.455, 70.15), (-51.38, -9.322, 71.06), (-53.91, -8.442, 73.59), (-40.09, -8.001, 74.35), (-54.67, -8.001, 74.35), (-40.09, -7.494, 75.07), (-55.39, -7.494, 75.07), (-40.09, -6.924, 75.73), (-56.05, -6.924, 75.73), (-56.66, -6.297, 76.34), (-56.09, -6.882, 75.77), (58.11, -4.106, 77.79), (58.99, -0.9346, 78.67), (57.03, 5.848, 76.71), (56.46, 6.512, 76.14), (55.83, 7.121, 75.51), (50.47, 9.455, 70.15), (49.54, 9.5, 69.22), (48.6, 9.455, 68.28), (40.35, 2.432, 60.03), (40.04, -9.729e-06, 59.72), (43.0, -6.882, 62.68), (47.11, -9.187, 66.79), (49.54, -9.5, 69.22), (52.26, -9.106, 71.94), (53.1, -8.811, 72.78), (56.09, -6.882, 75.77), (56.66, -6.297, 76.34), (57.21, -5.615, 76.89), (57.69, -4.883, 77.37), (58.91, -1.543, 78.59)], [], [(0, 1, 2, 3, 4), (5, 6, 7, 8, 9), (10, 11, 12, 13), (13, 14, 15, 16), (14, 17, 18, 19), (19, 20, 21, 22), (23, 24, 25, 26), (27, 28, 29, 30), (28, 31, 32, 33), (33, 32, 34, 35), (35, 34, 36, 37), (37, 36, 38, 39), (38, 40, 41, 42), (43, 42, 44, 45), (45, 46, 47, 48), (46, 49, 50, 51), (50, 52, 53, 54), (55, 54, 56, 57), (57, 56, 58, 59), (59, 58, 60, 61), (61, 60, 62, 63), (63, 64, 65, 66), (67, 68, 69, 70), (71, 72, 73, 74), (75, 76, 77, 78), (79, 80, 81, 82), (83, 84, 85, 86), (87, 88, 89, 90), (91, 92, 93, 94), (95, 94, 96, 97), (96, 98, 99, 100), (100, 99, 101, 102), (103, 102, 104, 105), (105, 104, 4, 3), (3, 2, 106), (0, 107, 108, 1), (107, 9, 8, 108), (6, 109, 7), (5, 110, 111, 112), (112, 111, 113, 114), (114, 113, 115, 116), (117, 116, 118, 119), (118, 120, 121, 122), (123, 124, 125, 126), (127, 124, 128, 129), (130, 131, 132, 133), (134, 135, 136, 137), (138, 139, 140, 141), (142, 143, 144, 145), (146, 147, 148, 149), (147, 150, 151, 152), (151, 153, 154, 155), (156, 155, 157, 158), (158, 157, 159, 160), (159, 161, 162, 163), (164, 163, 165, 166), (166, 167, 168, 169), (167, 170, 171, 172), (171, 173, 174, 175), (175, 174, 176, 177), (177, 176, 178, 179), (180, 181, 182, 183), (183, 182, 184, 185), (185, 186, 187, 188), (186, 189, 190, 191), (191, 192, 193, 194), (195, 196, 197, 198), (199, 200, 201, 202), (200, 203, 204, 205), (205, 10, 206, 207), (13, 16, 206, 10), (13, 12, 17, 14), (19, 22, 15, 14), (19, 18, 23, 20), (27, 30, 21, 20), (26, 25, 208, 31), (33, 209, 29, 28), (35, 210, 209, 33), (37, 211, 210, 35), (39, 212, 211, 37), (43, 213, 212, 39), (45, 48, 213, 43), (44, 214, 215, 49), (51, 216, 47, 46), (55, 217, 216, 51), (57, 218, 217, 55), (59, 219, 218, 57), (61, 220, 219, 59), (63, 66, 220, 61), (62, 221, 68, 67), (71, 74, 65, 64), (71, 70, 75, 72), (79, 82, 73, 72), (79, 78, 83, 80), (87, 90, 81, 80), (87, 86, 91, 88), (95, 222, 89, 88), (97, 223, 222, 95), (224, 225, 223, 97), (103, 226, 225, 224), (105, 227, 226, 103), (3, 106, 227, 105), (4, 228, 229, 0), (11, 230, 231, 12), (17, 232, 233, 18), (9, 234, 110, 5), (235, 236, 109, 6), (237, 238, 236, 235), (117, 239, 238, 237), (119, 240, 239, 117), (123, 126, 240, 119), (122, 121, 241, 128), (127, 242, 125, 124), (243, 244, 135, 134), (138, 141, 132, 131), (137, 136, 143, 142), (146, 149, 140, 139), (146, 145, 150, 147), (152, 245, 148, 147), (156, 246, 245, 152), (158, 247, 246, 156), (160, 248, 247, 158), (164, 249, 248, 160), (166, 169, 249, 164), (166, 165, 170, 167), (172, 250, 168, 167), (251, 252, 250, 172), (253, 254, 252, 251), (255, 256, 254, 253), (180, 183, 257, 258), (185, 188, 257, 183), (185, 184, 189, 186), (191, 194, 187, 186), (190, 259, 196, 195), (199, 202, 193, 192), (199, 198, 203, 200), (205, 207, 201, 200), (204, 260, 230, 11), (26, 27, 20, 23), (31, 208, 261, 32), (32, 261, 262, 34), (34, 262, 263, 36), (36, 263, 40, 38), (42, 43, 39, 38), (42, 41, 214, 44), (49, 215, 52, 50), (54, 55, 51, 50), (54, 53, 264, 56), (56, 264, 265, 58), (58, 265, 266, 60), (60, 266, 221, 62), (70, 71, 64, 67), (78, 79, 72, 75), (86, 87, 80, 83), (94, 95, 88, 91), (94, 93, 98, 96), (100, 224, 97, 96), (102, 103, 224, 100), (102, 101, 267, 104), (104, 267, 228, 4), (0, 229, 268, 107), (107, 268, 234, 9), (112, 235, 6, 5), (114, 237, 235, 112), (116, 117, 237, 114), (116, 115, 120, 118), (122, 123, 119, 118), (129, 128, 241, 269), (137, 138, 131, 134), (145, 146, 139, 142), (150, 270, 153, 151), (155, 156, 152, 151), (155, 154, 271, 157), (157, 271, 161, 159), (163, 164, 160, 159), (163, 162, 272, 165), (170, 273, 173, 171), (175, 251, 172, 171), (177, 253, 251, 175), (179, 255, 253, 177), (181, 274, 275, 182), (182, 275, 276, 184), (189, 277, 259, 190), (198, 199, 192, 195), (203, 278, 260, 204), (12, 231, 232, 17), (18, 233, 24, 23), (31, 28, 27, 26), (49, 46, 45, 44), (67, 64, 63, 62), (70, 69, 76, 75), (78, 77, 84, 83), (86, 85, 92, 91), (128, 124, 123, 122), (134, 131, 130, 243), (142, 139, 138, 137), (145, 144, 270, 150), (165, 272, 273, 170), (184, 276, 277, 189), (195, 192, 191, 190), (198, 197, 278, 203), (11, 10, 205, 204), (129, 243, 130, 127), (180, 255, 179, 181), (127, 130, 133, 242), (258, 256, 255, 180), (269, 244, 243, 129), (181, 179, 178, 274)])
me_popreczka_3.polygons.foreach_set('use_smooth', [True] * 208)
_uv = me_popreczka_3.uv_layers.new(name='UVMap')
_uv.uv.foreach_set('vector', [0.485, 0.2925, 0.485, 0.7084, 0.4837, 0.7084, 0.475, 0.7081, 0.475, 0.2929, 0.53, 0.2932, 0.53, 0.7078, 0.5162, 0.7084, 0.515, 0.7084, 0.515, 0.2925, 0.0, 0.6416, 0.0, 0.3591, 0.015, 0.359, 0.015, 0.6417, 0.015, 0.6417, 0.03, 0.642, 0.03, 0.7084, 0.015, 0.7084, 0.03, 0.642, 0.03, 0.3587, 0.045, 0.3582, 0.045, 0.6425, 0.045, 0.6425, 0.06, 0.6432, 0.06, 0.7084, 0.045, 0.7084, 0.06, 0.3574, 0.06, 0.2916, 0.075, 0.2916, 0.075, 0.3565, 0.075, 0.6441, 0.09, 0.6452, 0.09, 0.7084, 0.075, 0.7084, 0.09, 0.6452, 0.09, 0.3554, 0.105, 0.3542, 0.105, 0.6465, 0.105, 0.6465, 0.105, 0.3542, 0.12, 0.3527, 0.12, 0.648, 0.12, 0.648, 0.12, 0.3527, 0.135, 0.351, 0.135, 0.6497, 0.135, 0.6497, 0.135, 0.351, 0.15, 0.3492, 0.15, 0.6515, 0.15, 0.3492, 0.15, 0.2916, 0.165, 0.2916, 0.165, 0.3472, 0.165, 0.6536, 0.165, 0.3472, 0.18, 0.3449, 0.18, 0.6558, 0.18, 0.6558, 0.195, 0.6582, 0.195, 0.7084, 0.18, 0.7084, 0.195, 0.6582, 0.195, 0.3425, 0.21, 0.3399, 0.21, 0.6608, 0.21, 0.3399, 0.21, 0.2916, 0.225, 0.2916, 0.225, 0.3372, 0.225, 0.6636, 0.225, 0.3372, 0.235, 0.3352, 0.235, 0.6656, 0.235, 0.6656, 0.235, 0.3352, 0.25, 0.3321, 0.25, 0.6687, 0.25, 0.6687, 0.25, 0.3321, 0.265, 0.3289, 0.265, 0.6719, 0.265, 0.6719, 0.265, 0.3289, 0.28, 0.3256, 0.28, 0.6752, 0.28, 0.6752, 0.295, 0.6785, 0.295, 0.7084, 0.28, 0.7084, 0.295, 0.3223, 0.295, 0.2916, 0.31, 0.2916, 0.31, 0.3191, 0.31, 0.6818, 0.325, 0.685, 0.325, 0.7084, 0.31, 0.7084, 0.325, 0.3158, 0.325, 0.2916, 0.34, 0.2916, 0.34, 0.3127, 0.34, 0.6882, 0.355, 0.6913, 0.355, 0.7084, 0.34, 0.7084, 0.355, 0.3096, 0.355, 0.2916, 0.37, 0.2916, 0.37, 0.3067, 0.37, 0.6942, 0.385, 0.697, 0.385, 0.7084, 0.37, 0.7084, 0.385, 0.3039, 0.385, 0.2916, 0.4, 0.2916, 0.4, 0.3013, 0.4, 0.6996, 0.4, 0.3013, 0.415, 0.299, 0.415, 0.7019, 0.415, 0.299, 0.415, 0.2916, 0.43, 0.2916, 0.43, 0.2969, 0.43, 0.2969, 0.43, 0.2916, 0.445, 0.2916, 0.445, 0.2952, 0.445, 0.7057, 0.445, 0.2952, 0.46, 0.2939, 0.46, 0.7071, 0.46, 0.7071, 0.46, 0.2939, 0.475, 0.2929, 0.475, 0.7081, 0.475, 0.7081, 0.4837, 0.7084, 0.475, 0.7084, 0.485, 0.2925, 0.5, 0.2922, 0.5, 0.7084, 0.485, 0.7084, 0.5, 0.2922, 0.515, 0.2925, 0.515, 0.7084, 0.5, 0.7084, 0.53, 0.7078, 0.53, 0.7084, 0.5162, 0.7084, 0.53, 0.2932, 0.53, 0.2916, 0.545, 0.2916, 0.545, 0.2943, 0.545, 0.2943, 0.545, 0.2916, 0.56, 0.2916, 0.56, 0.2958, 0.56, 0.2958, 0.56, 0.2916, 0.575, 0.2916, 0.575, 0.2976, 0.575, 0.7033, 0.575, 0.2976, 0.59, 0.2997, 0.59, 0.7012, 0.59, 0.2997, 0.59, 0.2916, 0.605, 0.2916, 0.605, 0.3022, 0.605, 0.6988, 0.62, 0.6961, 0.62, 0.7084, 0.605, 0.7084, 0.6291, 0.6944, 0.62, 0.6961, 0.62, 0.3048, 0.6291, 0.3065, 0.635, 0.6933, 0.65, 0.6903, 0.65, 0.7084, 0.635, 0.7084, 0.65, 0.3106, 0.65, 0.2916, 0.665, 0.2916, 0.665, 0.3137, 0.665, 0.6871, 0.68, 0.6839, 0.68, 0.7084, 0.665, 0.7084, 0.68, 0.3169, 0.68, 0.2916, 0.695, 0.2916, 0.695, 0.3202, 0.695, 0.6807, 0.71, 0.6774, 0.71, 0.7084, 0.695, 0.7084, 0.71, 0.6774, 0.71, 0.3234, 0.725, 0.3267, 0.725, 0.6741, 0.725, 0.3267, 0.725, 0.2916, 0.735, 0.2916, 0.735, 0.3289, 0.735, 0.6719, 0.735, 0.3289, 0.75, 0.3321, 0.75, 0.6687, 0.75, 0.6687, 0.75, 0.3321, 0.765, 0.3352, 0.765, 0.6656, 0.765, 0.3352, 0.765, 0.2916, 0.78, 0.2916, 0.78, 0.3381, 0.78, 0.6626, 0.78, 0.3381, 0.795, 0.3408, 0.795, 0.6599, 0.795, 0.6599, 0.81, 0.6574, 0.81, 0.7084, 0.795, 0.7084, 0.81, 0.6574, 0.81, 0.3434, 0.825, 0.3457, 0.825, 0.655, 0.825, 0.3457, 0.825, 0.2916, 0.84, 0.2916, 0.84, 0.3479, 0.84, 0.3479, 0.84, 0.2916, 0.855, 0.2916, 0.855, 0.3498, 0.855, 0.3498, 0.855, 0.2916, 0.87, 0.2916, 0.87, 0.3516, 0.871, 0.649, 0.871, 0.3517, 0.885, 0.3532, 0.885, 0.6475, 0.885, 0.6475, 0.885, 0.3532, 0.9, 0.3546, 0.9, 0.6461, 0.9, 0.6461, 0.915, 0.6449, 0.915, 0.7084, 0.9, 0.7084, 0.915, 0.6449, 0.915, 0.3558, 0.93, 0.3569, 0.93, 0.6438, 0.93, 0.6438, 0.945, 0.643, 0.945, 0.7084, 0.93, 0.7084, 0.945, 0.3577, 0.945, 0.2916, 0.96, 0.2916, 0.96, 0.3584, 0.96, 0.6423, 0.975, 0.6418, 0.975, 0.7084, 0.96, 0.7084, 0.975, 0.6418, 0.975, 0.3588, 0.985, 0.359, 0.985, 0.6417, 0.985, 0.6417, 1.0, 0.6416, 1.0, 0.7084, 0.985, 0.7084, 0.015, 0.6417, 0.015, 0.7084, 0.0, 0.7084, 0.0, 0.6416, 0.015, 0.6417, 0.015, 0.359, 0.03, 0.3587, 0.03, 0.642, 0.045, 0.6425, 0.045, 0.7084, 0.03, 0.7084, 0.03, 0.642, 0.045, 0.6425, 0.045, 0.3582, 0.06, 0.3574, 0.06, 0.6432, 0.075, 0.6441, 0.075, 0.7084, 0.06, 0.7084, 0.06, 0.6432, 0.075, 0.3565, 0.075, 0.2916, 0.09, 0.2916, 0.09, 0.3554, 0.105, 0.6465, 0.105, 0.7084, 0.09, 0.7084, 0.09, 0.6452, 0.12, 0.648, 0.12, 0.7084, 0.105, 0.7084, 0.105, 0.6465, 0.135, 0.6497, 0.135, 0.7084, 0.12, 0.7084, 0.12, 0.648, 0.15, 0.6515, 0.15, 0.7084, 0.135, 0.7084, 0.135, 0.6497, 0.165, 0.6536, 0.165, 0.7084, 0.15, 0.7084, 0.15, 0.6515, 0.18, 0.6558, 0.18, 0.7084, 0.165, 0.7084, 0.165, 0.6536, 0.18, 0.3449, 0.18, 0.2916, 0.195, 0.2916, 0.195, 0.3425, 0.21, 0.6608, 0.21, 0.7084, 0.195, 0.7084, 0.195, 0.6582, 0.225, 0.6636, 0.225, 0.7084, 0.21, 0.7084, 0.21, 0.6608, 0.235, 0.6656, 0.235, 0.7084, 0.225, 0.7084, 0.225, 0.6636, 0.25, 0.6687, 0.25, 0.7084, 0.235, 0.7084, 0.235, 0.6656, 0.265, 0.6719, 0.265, 0.7084, 0.25, 0.7084, 0.25, 0.6687, 0.28, 0.6752, 0.28, 0.7084, 0.265, 0.7084, 0.265, 0.6719, 0.28, 0.3256, 0.28, 0.2916, 0.295, 0.2916, 0.295, 0.3223, 0.31, 0.6818, 0.31, 0.7084, 0.295, 0.7084, 0.295, 0.6785, 0.31, 0.6818, 0.31, 0.3191, 0.325, 0.3158, 0.325, 0.685, 0.34, 0.6882, 0.34, 0.7084, 0.325, 0.7084, 0.325, 0.685, 0.34, 0.6882, 0.34, 0.3127, 0.355, 0.3096, 0.355, 0.6913, 0.37, 0.6942, 0.37, 0.7084, 0.355, 0.7084, 0.355, 0.6913, 0.37, 0.6942, 0.37, 0.3067, 0.385, 0.3039, 0.385, 0.697, 0.4, 0.6996, 0.4, 0.7084, 0.385, 0.7084, 0.385, 0.697, 0.415, 0.7019, 0.415, 0.7084, 0.4, 0.7084, 0.4, 0.6996, 0.43, 0.704, 0.43, 0.7084, 0.415, 0.7084, 0.415, 0.7019, 0.445, 0.7057, 0.445, 0.7084, 0.43, 0.7084, 0.43, 0.704, 0.46, 0.7071, 0.46, 0.7084, 0.445, 0.7084, 0.445, 0.7057, 0.475, 0.7081, 0.475, 0.7084, 0.46, 0.7084, 0.46, 0.7071, 0.475, 0.2929, 0.475, 0.2916, 0.485, 0.2916, 0.485, 0.2925, 0.0, 0.3591, 0.0, 0.2916, 0.015, 0.2916, 0.015, 0.359, 0.03, 0.3587, 0.03, 0.2916, 0.045, 0.2916, 0.045, 0.3582, 0.515, 0.2925, 0.515, 0.2916, 0.53, 0.2916, 0.53, 0.2932, 0.545, 0.7067, 0.545, 0.7084, 0.53, 0.7084, 0.53, 0.7078, 0.56, 0.7052, 0.56, 0.7084, 0.545, 0.7084, 0.545, 0.7067, 0.575, 0.7033, 0.575, 0.7084, 0.56, 0.7084, 0.56, 0.7052, 0.59, 0.7012, 0.59, 0.7084, 0.575, 0.7084, 0.575, 0.7033, 0.605, 0.6988, 0.605, 0.7084, 0.59, 0.7084, 0.59, 0.7012, 0.605, 0.3022, 0.605, 0.2916, 0.62, 0.2916, 0.62, 0.3048, 0.6291, 0.6944, 0.6291, 0.7084, 0.62, 0.7084, 0.62, 0.6961, 0.635, 0.3076, 0.635, 0.2916, 0.65, 0.2916, 0.65, 0.3106, 0.665, 0.6871, 0.665, 0.7084, 0.65, 0.7084, 0.65, 0.6903, 0.665, 0.3137, 0.665, 0.2916, 0.68, 0.2916, 0.68, 0.3169, 0.695, 0.6807, 0.695, 0.7084, 0.68, 0.7084, 0.68, 0.6839, 0.695, 0.6807, 0.695, 0.3202, 0.71, 0.3234, 0.71, 0.6774, 0.725, 0.6741, 0.725, 0.7084, 0.71, 0.7084, 0.71, 0.6774, 0.735, 0.6719, 0.735, 0.7084, 0.725, 0.7084, 0.725, 0.6741, 0.75, 0.6687, 0.75, 0.7084, 0.735, 0.7084, 0.735, 0.6719, 0.765, 0.6656, 0.765, 0.7084, 0.75, 0.7084, 0.75, 0.6687, 0.78, 0.6626, 0.78, 0.7084, 0.765, 0.7084, 0.765, 0.6656, 0.795, 0.6599, 0.795, 0.7084, 0.78, 0.7084, 0.78, 0.6626, 0.795, 0.6599, 0.795, 0.3408, 0.81, 0.3434, 0.81, 0.6574, 0.825, 0.655, 0.825, 0.7084, 0.81, 0.7084, 0.81, 0.6574, 0.84, 0.6529, 0.84, 0.7084, 0.825, 0.7084, 0.825, 0.655, 0.855, 0.6509, 0.855, 0.7084, 0.84, 0.7084, 0.84, 0.6529, 0.87, 0.6491, 0.87, 0.7084, 0.855, 0.7084, 0.855, 0.6509, 0.871, 0.649, 0.885, 0.6475, 0.885, 0.7084, 0.871, 0.7084, 0.9, 0.6461, 0.9, 0.7084, 0.885, 0.7084, 0.885, 0.6475, 0.9, 0.6461, 0.9, 0.3546, 0.915, 0.3558, 0.915, 0.6449, 0.93, 0.6438, 0.93, 0.7084, 0.915, 0.7084, 0.915, 0.6449, 0.93, 0.3569, 0.93, 0.2916, 0.945, 0.2916, 0.945, 0.3577, 0.96, 0.6423, 0.96, 0.7084, 0.945, 0.7084, 0.945, 0.643, 0.96, 0.6423, 0.96, 0.3584, 0.975, 0.3588, 0.975, 0.6418, 0.985, 0.6417, 0.985, 0.7084, 0.975, 0.7084, 0.975, 0.6418, 0.985, 0.359, 0.985, 0.2916, 1.0, 0.2916, 1.0, 0.3591, 0.075, 0.3565, 0.075, 0.6441, 0.06, 0.6432, 0.06, 0.3574, 0.09, 0.3554, 0.09, 0.2916, 0.105, 0.2916, 0.105, 0.3542, 0.105, 0.3542, 0.105, 0.2916, 0.12, 0.2916, 0.12, 0.3527, 0.12, 0.3527, 0.12, 0.2916, 0.135, 0.2916, 0.135, 0.351, 0.135, 0.351, 0.135, 0.2916, 0.15, 0.2916, 0.15, 0.3492, 0.165, 0.3472, 0.165, 0.6536, 0.15, 0.6515, 0.15, 0.3492, 0.165, 0.3472, 0.165, 0.2916, 0.18, 0.2916, 0.18, 0.3449, 0.195, 0.3425, 0.195, 0.2916, 0.21, 0.2916, 0.21, 0.3399, 0.225, 0.3372, 0.225, 0.6636, 0.21, 0.6608, 0.21, 0.3399, 0.225, 0.3372, 0.225, 0.2916, 0.235, 0.2916, 0.235, 0.3352, 0.235, 0.3352, 0.235, 0.2916, 0.25, 0.2916, 0.25, 0.3321, 0.25, 0.3321, 0.25, 0.2916, 0.265, 0.2916, 0.265, 0.3289, 0.265, 0.3289, 0.265, 0.2916, 0.28, 0.2916, 0.28, 0.3256, 0.31, 0.3191, 0.31, 0.6818, 0.295, 0.6785, 0.295, 0.3223, 0.34, 0.3127, 0.34, 0.6882, 0.325, 0.685, 0.325, 0.3158, 0.37, 0.3067, 0.37, 0.6942, 0.355, 0.6913, 0.355, 0.3096, 0.4, 0.3013, 0.4, 0.6996, 0.385, 0.697, 0.385, 0.3039, 0.4, 0.3013, 0.4, 0.2916, 0.415, 0.2916, 0.415, 0.299, 0.43, 0.2969, 0.43, 0.704, 0.415, 0.7019, 0.415, 0.299, 0.445, 0.2952, 0.445, 0.7057, 0.43, 0.704, 0.43, 0.2969, 0.445, 0.2952, 0.445, 0.2916, 0.46, 0.2916, 0.46, 0.2939, 0.46, 0.2939, 0.46, 0.2916, 0.475, 0.2916, 0.475, 0.2929, 0.485, 0.2925, 0.485, 0.2916, 0.5, 0.2916, 0.5, 0.2922, 0.5, 0.2922, 0.5, 0.2916, 0.515, 0.2916, 0.515, 0.2925, 0.545, 0.2943, 0.545, 0.7067, 0.53, 0.7078, 0.53, 0.2932, 0.56, 0.2958, 0.56, 0.7052, 0.545, 0.7067, 0.545, 0.2943, 0.575, 0.2976, 0.575, 0.7033, 0.56, 0.7052, 0.56, 0.2958, 0.575, 0.2976, 0.575, 0.2916, 0.59, 0.2916, 0.59, 0.2997, 0.605, 0.3022, 0.605, 0.6988, 0.59, 0.7012, 0.59, 0.2997, 0.6291, 0.3065, 0.62, 0.3048, 0.62, 0.2916, 0.6291, 0.2916, 0.665, 0.3137, 0.665, 0.6871, 0.65, 0.6903, 0.65, 0.3106, 0.695, 0.3202, 0.695, 0.6807, 0.68, 0.6839, 0.68, 0.3169, 0.71, 0.3234, 0.71, 0.2916, 0.725, 0.2916, 0.725, 0.3267, 0.735, 0.3289, 0.735, 0.6719, 0.725, 0.6741, 0.725, 0.3267, 0.735, 0.3289, 0.735, 0.2916, 0.75, 0.2916, 0.75, 0.3321, 0.75, 0.3321, 0.75, 0.2916, 0.765, 0.2916, 0.765, 0.3352, 0.78, 0.3381, 0.78, 0.6626, 0.765, 0.6656, 0.765, 0.3352, 0.78, 0.3381, 0.78, 0.2916, 0.795, 0.2916, 0.795, 0.3408, 0.81, 0.3434, 0.81, 0.2916, 0.825, 0.2916, 0.825, 0.3457, 0.84, 0.3479, 0.84, 0.6529, 0.825, 0.655, 0.825, 0.3457, 0.855, 0.3498, 0.855, 0.6509, 0.84, 0.6529, 0.84, 0.3479, 0.87, 0.3516, 0.87, 0.6491, 0.855, 0.6509, 0.855, 0.3498, 0.871, 0.3517, 0.871, 0.2916, 0.885, 0.2916, 0.885, 0.3532, 0.885, 0.3532, 0.885, 0.2916, 0.9, 0.2916, 0.9, 0.3546, 0.915, 0.3558, 0.915, 0.2916, 0.93, 0.2916, 0.93, 0.3569, 0.96, 0.3584, 0.96, 0.6423, 0.945, 0.643, 0.945, 0.3577, 0.975, 0.3588, 0.975, 0.2916, 0.985, 0.2916, 0.985, 0.359, 0.015, 0.359, 0.015, 0.2916, 0.03, 0.2916, 0.03, 0.3587, 0.045, 0.3582, 0.045, 0.2916, 0.06, 0.2916, 0.06, 0.3574, 0.09, 0.3554, 0.09, 0.6452, 0.075, 0.6441, 0.075, 0.3565, 0.195, 0.3425, 0.195, 0.6582, 0.18, 0.6558, 0.18, 0.3449, 0.295, 0.3223, 0.295, 0.6785, 0.28, 0.6752, 0.28, 0.3256, 0.31, 0.3191, 0.31, 0.2916, 0.325, 0.2916, 0.325, 0.3158, 0.34, 0.3127, 0.34, 0.2916, 0.355, 0.2916, 0.355, 0.3096, 0.37, 0.3067, 0.37, 0.2916, 0.385, 0.2916, 0.385, 0.3039, 0.62, 0.3048, 0.62, 0.6961, 0.605, 0.6988, 0.605, 0.3022, 0.65, 0.3106, 0.65, 0.6903, 0.635, 0.6933, 0.635, 0.3076, 0.68, 0.3169, 0.68, 0.6839, 0.665, 0.6871, 0.665, 0.3137, 0.695, 0.3202, 0.695, 0.2916, 0.71, 0.2916, 0.71, 0.3234, 0.795, 0.3408, 0.795, 0.2916, 0.81, 0.2916, 0.81, 0.3434, 0.9, 0.3546, 0.9, 0.2916, 0.915, 0.2916, 0.915, 0.3558, 0.945, 0.3577, 0.945, 0.643, 0.93, 0.6438, 0.93, 0.3569, 0.96, 0.3584, 0.96, 0.2916, 0.975, 0.2916, 0.975, 0.3588, 1.0, 0.3591, 1.0, 0.6416, 0.985, 0.6417, 0.985, 0.359, 0.6291, 0.3065, 0.635, 0.3076, 0.635, 0.6933, 0.6291, 0.6944, 0.871, 0.649, 0.87, 0.6491, 0.87, 0.3516, 0.871, 0.3517, 0.6291, 0.6944, 0.635, 0.6933, 0.635, 0.7084, 0.6291, 0.7084, 0.871, 0.7084, 0.87, 0.7084, 0.87, 0.6491, 0.871, 0.649, 0.6291, 0.2916, 0.635, 0.2916, 0.635, 0.3076, 0.6291, 0.3065, 0.871, 0.3517, 0.87, 0.3516, 0.87, 0.2916, 0.871, 0.2916])
me_popreczka_3.materials.append(mat_mat)
me_popreczka_3.use_remesh_preserve_volume = False
me_popreczka_3.use_remesh_preserve_attributes = False
me_popreczka_3.use_mirror_vertex_groups = False
me_popreczka_3.update()

# ---- objects
ob_baner_popreczka_1 = bpy.data.objects.new('baner_popreczka_1', me_baner_popreczka_1)
ob_noga1 = bpy.data.objects.new('noga1', me_noga1)
ob_baner_2 = bpy.data.objects.new('baner_2', me_baner_2)
ob_baner_2_1 = bpy.data.objects.new('baner_2_1', me_baner_2_1)
ob_baner_3 = bpy.data.objects.new('baner_3', me_baner_3)
ob_noga2 = bpy.data.objects.new('noga2', me_noga2)
ob_baner_1_1 = bpy.data.objects.new('baner_1_1', me_baner_1_1)
ob_baner_1 = bpy.data.objects.new('baner_1', me_baner_1)
ob_popreczka_3 = bpy.data.objects.new('popreczka_3', me_popreczka_3)

# ---- transforms, parenting, visibility, modifiers, constraints
ob_baner_popreczka_1.location = (0.0, 0.0, 0.0)
ob_baner_popreczka_1.lineart.crease_threshold = 0.0
ob_noga1.location = (0.0, 0.0, 0.0)
ob_noga1.lineart.crease_threshold = 0.0
ob_baner_2.location = (0.0, 0.0, 0.0)
ob_baner_2.lineart.crease_threshold = 0.0
ob_baner_2_1.location = (0.0, 0.0, 0.0)
ob_baner_2_1.lineart.crease_threshold = 0.0
ob_baner_3.location = (0.0, 0.0, 0.0)
ob_baner_3.lineart.crease_threshold = 0.0
ob_noga2.location = (0.0, 0.0, 0.0)
ob_noga2.lineart.crease_threshold = 0.0
ob_baner_1_1.location = (0.0, 0.0, 0.0)
ob_baner_1_1.lineart.crease_threshold = 0.0
ob_baner_1.location = (0.0, 0.0, 0.0)
ob_baner_1.lineart.crease_threshold = 0.0
ob_popreczka_3.location = (0.0, 0.0, 0.0)
ob_popreczka_3.lineart.crease_threshold = 0.0

# ---- collection membership
col_collection_1.objects.link(ob_baner_popreczka_1)
col_collection_1.objects.link(ob_noga1)
col_collection_1.objects.link(ob_baner_2)
col_collection_1.objects.link(ob_baner_2_1)
col_collection_1.objects.link(ob_baner_3)
col_collection_1.objects.link(ob_noga2)
col_collection_1.objects.link(ob_baner_1_1)
col_collection_1.objects.link(ob_baner_1)
col_collection_1.objects.link(ob_popreczka_3)

# ---- scene / render settings (as saved in the file)
scene.frame_start = 1; scene.frame_end = 250; scene.frame_set(28)
scene.render.engine = 'BLENDER_EEVEE_NEXT'
scene.render.resolution_percentage = 50
scene.render.dither_intensity = 0.0
scene.cycles.use_denoising = False
scene.cycles.samples = 128
scene.cycles.sampling_pattern = 'TABULATED_SOBOL'
scene.cycles.use_adaptive_sampling = False
scene.cycles.use_light_tree = False
scene.cycles.blur_glossy = 0.0
scene.cycles.sample_clamp_indirect = 0.0
scene.view_settings.view_transform = 'Standard'
scene.unit_settings.scale_length = 0.01
bpy.context.view_layer.update()

# ---- added for rendering (the .blend has no active camera and no usable light): camera, sun
cam_auto = bpy.data.cameras.new('AutoCamera')
cam_auto.lens = 50.0
cam_auto.sensor_width = 36.0
cam_auto.clip_end = 2325.74
ob_auto_camera = bpy.data.objects.new('AutoCamera', cam_auto)
scene.collection.objects.link(ob_auto_camera)
ob_auto_camera.location = (132.521, -159.033, 145.338)
ob_auto_camera.rotation_euler = (1.09748, -7.21219e-08, 0.694738)
scene.camera = ob_auto_camera
light_auto_sun = bpy.data.lights.new('AutoSun', 'SUN')
light_auto_sun.energy = 3.0
light_auto_sun.angle = 0.0523599
ob_auto_sun = bpy.data.objects.new('AutoSun', light_auto_sun)
scene.collection.objects.link(ob_auto_sun)
ob_auto_sun.rotation_euler = (0.872665, 0.174533, 0.523599)
bpy.context.view_layer.update()
